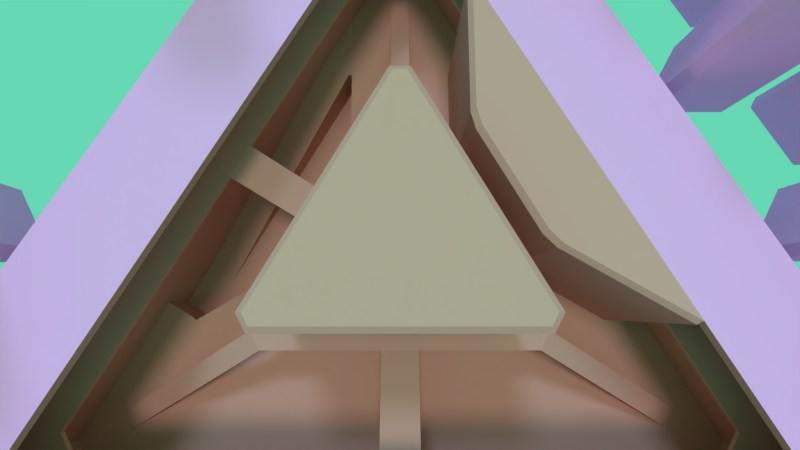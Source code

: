 # Source: Library.blend  (saved by Blender 2.78.0; exported with 4.5.12 LTS)
import bpy
from mathutils import Matrix  # noqa: F401  (used for matrix-valued properties, if any)

bpy.ops.wm.read_factory_settings(use_empty=True)
scene = bpy.context.scene
scene.name = 'Scene'

# ---- collections
col_collection_1 = bpy.data.collections.new('Collection 1'); scene.collection.children.link(col_collection_1)
col_collection_10 = bpy.data.collections.new('Collection 10'); scene.collection.children.link(col_collection_10)

# ---- materials (node trees are filled in below, after node groups)
mat_inaccessible = bpy.data.materials.new('inaccessible')
mat_inaccessible.alpha_threshold = 0.0
mat_inaccessible.use_transparent_shadow = False
mat_inaccessible.diffuse_color = (1.0, 0.469, 0.798, 1.0)
mat_inaccessible.roughness = 0.5
mat_accessible = bpy.data.materials.new('accessible')
mat_accessible.alpha_threshold = 0.0
mat_accessible.use_transparent_shadow = False
mat_accessible.diffuse_color = (0.7573, 0.3721, 0.2864, 1.0)
mat_accessible.roughness = 0.5
mat_accessible.line_color = (0.0, 0.0, 0.0, 1.0)

# ---- material node trees

# ---- world
world_world_001 = bpy.data.worlds.new('World.001'); scene.world = world_world_001
world_world_001.color = (0.1331, 0.685, 0.4529)
world_world_001.use_sun_shadow = False
world_world_001.sun_shadow_jitter_overblur = 0.0
world_world_001.cycles.sampling_method = 'MANUAL'

# ---- cameras
cam_camera = bpy.data.cameras.new('Camera')
cam_camera.clip_end = 100.0
cam_camera.lens = 19.07
cam_camera.sensor_width = 32.0
cam_camera.sensor_height = 18.0
cam_camera.display_size = 2.0
cam_camera.lens_unit = 'FOV'
cam_camera.dof.focus_distance = 0.0
cam_camera.dof.aperture_fstop = 128.0
cam_camera.dof.aperture_blades = 6

# ---- lights
light_sun_002 = bpy.data.lights.new('sun.002', 'SUN')
light_sun_002.color = (0.07473, 0.2994, 0.5705)
light_sun_002.transmission_factor = 0.0
light_sun_002.angle = 0.1993
light_sun_002.energy = 1.0
light_sun_002.shadow_buffer_clip_start = 0.5
light_sun_002.shadow_soft_size = 0.1
light_sun_002.shadow_cascade_max_distance = 1000.0
light_sun_002.cycles.use_multiple_importance_sampling = False
light_sun_001 = bpy.data.lights.new('sun.001', 'SUN')
light_sun_001.color = (0.3801, 0.6442, 1.0)
light_sun_001.transmission_factor = 0.0
light_sun_001.angle = 0.1993
light_sun_001.energy = 1.0
light_sun_001.shadow_buffer_clip_start = 0.5
light_sun_001.shadow_soft_size = 0.1
light_sun_001.shadow_cascade_max_distance = 1000.0
light_sun_001.cycles.use_multiple_importance_sampling = False
light_area = bpy.data.lights.new('Area', 'SUN')
light_area.transmission_factor = 0.0
light_area.angle = 0.1993
light_area.energy = 0.8
light_area.shadow_buffer_clip_start = 0.5
light_area.shadow_soft_size = 0.1
light_area.shadow_cascade_max_distance = 1000.0

# ---- meshes
me_cube_012 = bpy.data.meshes.new('Cube.012')
me_cube_012.from_pydata([(35.24, 0.5035, 8.323), (35.24, -0.5085, 8.323), (35.24, 2.45, 3.199), (35.24, 2.956, 4.075), (35.24, -2.961, 4.075), (35.24, -2.455, 3.199), (-29.82, -34.37, -7.763), (-29.82, 34.34, -7.763), (-15.98, -10.39, -1.807), (-15.98, -10.39, -1.244), (3.391, -0.8264, -1.807), (3.391, -0.8264, -1.244), (3.391, 0.7936, -1.244), (3.391, 0.7936, -1.807), (3.391, 0.7936, -7.763), (3.391, -0.8264, -7.763), (6.414, -0.01639, -7.763), (-15.98, 10.35, -7.763), (-14.57, 11.16, -7.763), (-14.57, -11.2, -7.763), (-15.98, -10.39, -7.763), (31.08, -0.8264, -7.763), (31.08, 0.7936, -7.763), (-28.42, 35.15, -7.763), (-28.42, -35.18, -7.763), (24.44, 0.6595, 8.956), (24.44, -0.6922, 8.956), (-26.38, 28.65, 8.956), (-25.21, 29.32, 8.956), (-25.21, -29.36, 8.956), (-26.38, -28.68, 8.956), (-14.57, -11.2, -1.807), (-14.57, -11.2, -1.244), (-14.57, 11.16, -1.244), (-14.57, 11.16, -1.807), (-15.98, 10.35, -1.807), (-15.98, 10.35, -1.244), (-18.4, 13.98, -1.807), (-18.4, 13.98, -1.244), (-16.5, -15.11, -1.807), (-16.5, -15.11, -1.244), (7.746, 1.077, -1.807), (7.746, 1.077, -1.244), (-16.5, 15.08, -1.244), (-16.5, 15.08, -1.807), (7.746, -1.11, -1.244), (7.746, -1.11, -1.807), (-18.4, -14.02, -1.244), (-18.4, -14.02, -1.807), (-24.3, 24.21, -6.126), (-27.31, 29.42, -7.764), (-22.4, -25.32, -6.121), (-25.41, -30.54, -7.764), (19.56, 1.077, -6.128), (25.57, 1.077, -7.764), (-25.41, 30.51, -7.764), (-22.41, 25.3, -6.126), (25.57, -1.11, -7.764), (19.56, -1.11, -6.128), (-27.31, -29.45, -7.764), (-24.29, -24.23, -6.121), (-5.996, 9.011, -1.807), (-2.762, 7.144, -1.807), (-5.996, 9.011, -1.244), (-2.762, 7.144, -1.244), (-18.4, -1.883, -1.807), (-18.4, 1.85, -1.807), (-18.4, -1.883, -1.244), (-18.4, 1.85, -1.244), (-1.499, 16.8, 1.568), (1.734, 14.93, 1.568), (-1.499, 16.8, 2.131), (1.734, 14.93, 2.131), (-27.39, -1.883, 1.568), (-27.39, 1.85, 1.568), (-27.39, -1.883, 2.131), (-27.39, 1.85, 2.131), (-29.82, -34.37, 1.568), (-28.42, -35.18, 1.568), (31.08, 0.7936, 1.568), (31.08, -0.8264, 1.568), (-28.42, 35.15, 1.568), (-29.82, 34.34, 1.568), (-27.39, -29.4, 1.568), (-27.39, -29.4, 2.131), (-25.33, -30.59, 2.131), (-25.33, -30.59, 1.568), (25.57, 1.177, 2.131), (25.57, 1.177, 1.568), (25.57, -1.21, 1.568), (25.57, -1.21, 2.131), (-25.31, 30.55, 1.568), (-25.31, 30.55, 2.131), (-27.39, 29.36, 2.131), (-27.39, 29.36, 1.568), (-15.27, 23.56, -7.763), (-15.57, 23.26, -7.763), (14.37, 5.979, -7.763), (14.48, 6.384, -7.763), (-9.457, 12.68, -7.763), (-8.351, 11.57, -7.763), (0.631, 6.384, -7.763), (2.143, 5.979, -7.763), (2.143, 5.979, -12.76), (0.631, 6.384, -12.76), (-8.351, 11.57, -12.76), (-9.457, 12.68, -12.76), (14.48, 6.384, -12.76), (14.37, 5.979, -12.76), (-15.57, 23.26, -12.76), (-15.27, 23.56, -12.76), (0.6311, -6.417, -7.763), (2.143, -6.012, -7.763), (-9.457, -12.71, -7.763), (-8.351, -11.6, -7.763), (14.37, -6.012, -7.763), (14.49, -6.436, -7.763), (-15.26, -23.61, -7.763), (-15.57, -23.3, -7.763), (-15.26, -23.61, 9.951), (14.49, -6.436, 9.951), (37.98, 3.116, -15.06), (37.95, -3.016, -15.41), (-35.25, 39.17, -15.06), (-29.85, 42.28, -15.06), (-29.88, -42.28, -15.06), (-35.24, -39.19, -15.06), (-35.24, -39.19, 9.946), (-29.88, -42.28, 9.946), (-29.85, 42.28, 9.946), (-35.25, 39.17, 9.946), (37.96, -3.111, 9.946), (37.98, 3.116, 9.946), (-33.98, -36.77, 2.131), (-33.98, -36.77, 8.974), (-28.42, -39.98, 8.974), (35.24, -3.226, 8.974), (35.24, 3.194, 8.959), (35.24, -3.226, 2.131), (-28.42, 39.95, 2.116), (-28.42, 39.95, 8.959), (-33.98, 36.74, 8.974), (-28.42, -39.98, 2.131), (35.24, 3.194, 2.116), (-33.98, 36.74, 2.131), (24.44, 0.6595, 9.956), (24.44, -0.6922, 9.956), (-26.38, 28.65, 9.956), (-25.21, 29.32, 9.956), (-25.21, -29.36, 9.956), (-26.38, -28.68, 9.956), (-24.65, 29.18, -7.765), (-26.54, 28.09, -7.765), (-26.53, -28.1, -7.758), (-24.64, -29.2, -7.758), (24.04, 1.077, -7.767), (24.04, -1.11, -7.767), (-24.3, 24.21, -7.77), (-22.4, -25.32, -7.765), (19.56, 1.077, -7.772), (-22.41, 25.3, -7.77), (19.56, -1.11, -7.772), (-24.29, -24.23, -7.765), (-15.11, -9.888, -1.244), (2.525, -0.3264, -1.244), (2.525, 0.2936, -1.244), (-14.57, -10.2, -1.244), (-14.57, 10.16, -1.244), (-15.11, 9.855, -1.244), (2.525, 0.2936, 10.41), (2.525, -0.3264, 10.41), (-14.57, -10.2, 10.41), (-15.11, -9.888, 10.41), (-15.11, 9.855, 10.41), (-14.57, 10.16, 10.41), (-5.792, -6.128, 4.609), (-5.387, -5.894, 4.609), (-8.437, -7.656, -0.6813), (-2.742, -4.367, -0.6813), (-8.156, -7.493, -1.244), (-3.023, -4.53, -1.244), (-6.226, -5.377, 4.609), (-5.821, -5.143, 4.609), (-8.871, -6.904, -0.6813), (-3.176, -3.616, -0.6813), (-8.59, -6.742, -1.244), (-3.457, -3.778, -1.244), (-1.575, 11.86, -12.76), (-1.62, 12.09, -12.76), (-1.751, 12.28, -12.76), (-1.945, 12.41, -12.76), (-2.175, 12.46, -12.76), (-2.404, 12.41, -12.76), (-2.599, 12.28, -12.76), (-2.729, 12.09, -12.76), (-2.775, 11.86, -12.76), (-2.729, 11.63, -12.76), (-2.599, 11.44, -12.76), (-2.404, 11.31, -12.76), (-2.175, 11.26, -12.76), (-1.945, 11.31, -12.76), (-1.751, 11.44, -12.76), (-1.62, 11.63, -12.76), (-28.39, -34.72, 2.131), (-28.43, -34.49, 2.131), (-28.56, -34.3, 2.131), (-28.76, -34.17, 2.131), (-28.99, -34.12, 2.131), (-29.22, -34.17, 2.131), (-29.41, -34.3, 2.131), (-29.54, -34.49, 2.131), (-29.59, -34.72, 2.131), (-29.54, -34.95, 2.131), (-29.41, -35.15, 2.131), (-29.22, -35.28, 2.131), (-28.99, -35.32, 2.131), (-28.76, -35.28, 2.131), (-28.56, -35.15, 2.131), (-28.43, -34.95, 2.131), (-25.6, -0.01451, -7.766), (-25.65, 0.2151, -7.766), (-25.78, 0.4098, -7.766), (-25.97, 0.5398, -7.766), (-26.2, 0.5855, -7.766), (-26.43, 0.5398, -7.766), (-26.63, 0.4098, -7.766), (-26.76, 0.2151, -7.766), (-26.8, -0.01451, -7.766), (-26.76, -0.2441, -7.766), (-26.63, -0.4388, -7.766), (-26.43, -0.5688, -7.766), (-26.2, -0.6145, -7.766), (-25.97, -0.5688, -7.766), (-25.78, -0.4388, -7.766), (-25.65, -0.2441, -7.766), (14.35, -0.01371, -7.777), (14.3, 0.2159, -7.777), (14.17, 0.4106, -7.777), (13.98, 0.5406, -7.777), (13.75, 0.5863, -7.777), (13.52, 0.5406, -7.777), (13.32, 0.4106, -7.777), (13.19, 0.2159, -7.777), (13.15, -0.01371, -7.777), (13.19, -0.2433, -7.777), (13.32, -0.438, -7.777), (13.52, -0.568, -7.777), (13.75, -0.6137, -7.777), (13.98, -0.568, -7.777), (14.17, -0.438, -7.777), (14.3, -0.2433, -7.777), (-10.81, 20.98, -12.76), (16.21, 9.382, -7.763), (-9.08, 23.98, -12.76), (-13.54, 26.56, -12.76), (-13.54, 26.56, -7.763), (-15.26, -23.61, 8.956), (14.49, -6.436, 8.956), (2.891, 0.5049, 15.41), (3.391, 0.7936, 14.91), (2.891, -0.5377, 15.41), (3.391, -0.8264, 14.91), (-14.57, -10.62, 15.41), (-14.57, -11.2, 14.91), (-15.48, -10.1, 15.41), (-15.98, -10.39, 14.91), (-15.48, 10.07, 15.41), (-15.98, 10.35, 14.91), (-14.57, 10.59, 15.41), (-14.57, 11.16, 14.91), (-15.26, -23.61, 9.951), (-15.57, -23.3, 9.451), (14.37, -6.012, 9.451), (14.49, -6.436, 9.951), (-8.044, -12.0, 9.951), (-8.351, -11.6, 9.451), (-9.22, -13.18, 9.951), (-9.457, -12.71, 9.451), (2.432, -6.452, 9.951), (2.143, -6.012, 9.451), (0.824, -6.883, 9.951), (0.6311, -6.417, 9.451), (-8.452, -0.01639, -1.244), (-8.498, 0.2132, -1.244), (-8.628, 0.4079, -1.244), (-8.822, 0.5379, -1.244), (-9.052, 0.5836, -1.244), (-9.282, 0.5379, -1.244), (-9.476, 0.4079, -1.244), (-9.606, 0.2132, -1.244), (-9.652, -0.01639, -1.244), (-9.606, -0.246, -1.244), (-9.476, -0.4407, -1.244), (-9.282, -0.5707, -1.244), (-9.052, -0.6164, -1.244), (-8.822, -0.5707, -1.244), (-8.628, -0.4407, -1.244), (-8.498, -0.246, -1.244), (-15.98, 0.2165, 4.609), (-15.98, -0.2515, 4.609), (-15.98, 3.271, -0.6813), (-15.98, -3.306, -0.6813), (-15.98, 2.946, -1.244), (-15.98, -2.981, -1.244), (-15.11, 0.2165, 4.609), (-15.11, -0.2515, 4.609), (-15.11, 3.271, -0.6813), (-15.11, -3.306, -0.6813), (-15.11, 2.946, -1.244), (-15.11, -2.981, -1.244)], [], [(136, 137, 0), (5, 2, 143), (1, 136, 0), (137, 3, 0), (3, 143, 2), (1, 4, 136), (138, 5, 143), (5, 138, 4), (4, 138, 136), (14, 18, 34, 13), (11, 261, 263, 32, 179, 177, 175, 176, 178, 180), (269, 33, 36, 267), (28, 27, 30, 29, 135, 134, 141, 140, 137, 25), (258, 268, 266, 264, 262, 260), (8, 20, 19, 31), (34, 18, 17, 35), (97, 240, 239), (79, 22, 21, 80), (33, 38, 36), (118, 117, 256, 119, 270, 271), (31, 10, 13, 41, 46, 39, 48, 65, 66, 37, 44, 34, 35, 8), (14, 13, 10, 15), (17, 20, 8, 35), (19, 15, 10, 31), (61, 44, 43, 63), (43, 44, 151, 55), (42, 45, 57, 54), (44, 37, 49, 56), (65, 48, 47, 67), (39, 46, 45, 40), (13, 34, 44, 61, 62, 41), (40, 47, 59, 52), (37, 38, 50, 152), (45, 46, 156, 57), (48, 39, 51, 60), (39, 40, 52, 154), (38, 43, 55, 50), (47, 48, 153, 59), (46, 41, 53, 58), (41, 42, 54, 155), (37, 66, 68, 38), (68, 66, 74, 76), (41, 62, 64, 42), (67, 68, 76, 75), (23, 81, 82, 7), (62, 61, 69, 70), (65, 67, 75, 73), (66, 65, 73, 74), (64, 62, 70, 72), (63, 64, 72, 71), (61, 63, 71, 69), (6, 77, 78, 24), (91, 92, 93, 94), (87, 88, 89, 90), (83, 84, 85, 86), (83, 94, 93, 84), (89, 86, 85, 90), (91, 88, 87, 92), (81, 94, 82), (99, 100, 105, 106), (98, 22, 252), (95, 96, 109, 110), (100, 101, 104, 105), (101, 102, 103, 104), (96, 99, 106, 109), (102, 97, 108, 103), (97, 98, 107, 108), (115, 112, 279, 272), (29, 256, 257, 26, 25, 137, 136, 135), (111, 114, 275, 281), (114, 113, 277, 275), (116, 115, 272, 273, 120, 257), (270, 119, 120, 273, 278, 280, 274, 276), (112, 111, 281, 279), (113, 118, 271, 277), (130, 129, 124, 123), (128, 127, 126, 125), (132, 131, 122, 121), (231, 153, 162), (17, 222, 221, 220, 219, 234, 233, 232, 20), (140, 139, 143, 137), (138, 142, 135, 136), (133, 134, 135, 142), (139, 140, 141, 144), (137, 143, 3), (27, 28, 148, 147), (30, 27, 147, 150), (25, 26, 146, 145), (29, 30, 150, 149), (28, 25, 145, 148), (129, 148, 145, 132), (58, 53, 159, 161), (60, 51, 158, 162), (56, 49, 157, 160), (158, 51, 154), (60, 162, 153), (58, 161, 156), (159, 53, 155), (157, 49, 152), (56, 160, 151), (6, 7, 82, 77), (23, 255, 252, 22, 79, 81), (21, 24, 78, 80), (165, 164, 170, 169), (174, 173, 168, 167), (172, 171, 166, 163), (7, 6, 231, 230, 229, 228, 227, 226, 225, 224, 223), (169, 170, 171, 172, 173, 174), (12, 259, 261, 11), (179, 185, 183, 177), (175, 181, 182, 176), (177, 183, 181, 175), (178, 184, 186, 180), (176, 182, 184, 178), (265, 9, 32, 263), (166, 171, 170, 164, 186, 184, 182, 181, 183, 185), (133, 144, 141, 134), (222, 152, 50), (50, 55, 7), (78, 77, 83, 86, 89, 88, 79, 80), (21, 22, 54), (6, 24, 52), (52, 59, 6), (118, 154, 117), (52, 24, 117), (122, 125, 126, 123, 124, 121), (187, 103, 107), (205, 204, 203, 85, 84, 207, 206), (133, 142, 214, 213, 212), (132, 121, 124, 129), (149, 150, 147, 148, 129, 130, 127, 128, 131, 132, 145, 146, 120, 119), (127, 130, 123, 126), (139, 92, 143), (195, 194, 105), (128, 125, 122, 131), (117, 154, 52), (55, 96, 95), (117, 24, 21), (57, 115, 116), (116, 117, 21), (253, 251, 98, 252), (55, 95, 23), (251, 107, 98), (57, 116, 21), (159, 98, 97), (54, 57, 21), (22, 98, 54), (16, 244, 243), (16, 243, 242), (54, 98, 155), (238, 237, 97), (155, 98, 159), (97, 16, 241), (16, 242, 241), (237, 159, 97), (239, 238, 97), (97, 241, 240), (161, 159, 235), (159, 237, 236), (115, 57, 156), (159, 236, 235), (115, 156, 161), (112, 115, 16), (161, 235, 250), (161, 250, 249), (111, 112, 15), (161, 249, 115), (249, 248, 115), (115, 248, 247), (115, 247, 246), (115, 246, 245), (245, 244, 16), (16, 97, 102), (16, 102, 14), (115, 245, 16), (114, 111, 15), (102, 101, 14), (99, 96, 18), (96, 55, 151), (160, 157, 96), (96, 151, 160), (100, 99, 18), (222, 50, 7), (223, 222, 7), (7, 55, 23), (157, 17, 96), (96, 17, 18), (154, 118, 158), (158, 118, 162), (118, 113, 19), (59, 153, 231), (162, 118, 20), (101, 100, 14), (100, 18, 14), (16, 14, 15), (16, 15, 112), (114, 15, 19), (20, 232, 231), (113, 114, 19), (118, 19, 20), (231, 6, 59), (162, 20, 231), (222, 157, 152), (222, 17, 157), (198, 197, 105), (105, 104, 198), (103, 108, 107), (110, 191, 190), (110, 190, 107, 251), (104, 200, 199), (199, 198, 104), (104, 201, 200), (107, 190, 189), (107, 189, 188), (104, 202, 201), (104, 103, 202), (107, 188, 187), (202, 103, 187), (109, 106, 110), (105, 197, 196), (105, 196, 195), (110, 106, 192), (192, 191, 110), (193, 192, 106), (106, 105, 193), (194, 193, 105), (142, 217, 216), (143, 92, 87), (133, 212, 211), (133, 211, 210), (215, 214, 142), (216, 215, 142), (144, 133, 93), (133, 210, 209), (142, 218, 217), (142, 85, 218), (133, 209, 84), (208, 207, 84), (208, 84, 209), (142, 138, 85), (85, 203, 218), (90, 85, 138), (133, 84, 93), (144, 93, 139), (90, 138, 87), (93, 92, 139), (87, 138, 143), (77, 94, 83), (81, 79, 91), (79, 88, 91), (77, 82, 94), (81, 91, 94), (32, 9, 47), (179, 32, 40), (47, 40, 32), (45, 42, 12), (45, 12, 11), (179, 40, 45), (45, 11, 180), (179, 45, 180), (179, 180, 186, 185), (42, 64, 12), (63, 43, 33), (68, 67, 9), (63, 12, 64), (63, 33, 12), (38, 68, 36), (47, 9, 67), (33, 43, 38), (68, 9, 303, 302, 36), (110, 251, 253, 254), (110, 254, 255, 95), (95, 255, 23), (255, 254, 253, 252), (116, 257, 256, 117), (29, 149, 119, 256), (26, 257, 120, 146), (258, 260, 261, 259), (262, 264, 265, 263), (266, 268, 269, 267), (268, 258, 259, 269), (260, 262, 263, 261), (264, 266, 267, 265), (277, 271, 270, 276), (278, 273, 272, 279), (281, 275, 274, 280), (276, 274, 275, 277), (280, 278, 279, 281), (33, 269, 259, 12), (185, 293, 292), (286, 167, 287), (186, 165, 283), (186, 283, 282), (165, 285, 284), (185, 294, 293), (165, 284, 283), (168, 308, 309, 163, 290), (167, 168, 287), (167, 286, 285), (289, 168, 290), (297, 186, 282), (291, 290, 163), (296, 186, 297), (292, 291, 163), (185, 186, 295), (186, 296, 295), (163, 185, 292), (294, 185, 295), (168, 289, 288), (165, 167, 285), (186, 164, 165), (166, 185, 163), (287, 168, 288), (302, 308, 306, 300), (298, 304, 305, 299), (300, 306, 304, 298), (301, 307, 309, 303), (299, 305, 307, 301), (303, 9, 265, 267, 36, 302, 300, 298, 299, 301), (308, 302, 303, 309), (163, 309, 307, 305, 304, 306, 308, 168, 173, 172), (167, 165, 169, 174)])
me_cube_012.polygons.foreach_set('material_index', [1, 1, 1, 1, 1, 1, 1, 1, 1, 1, 1, 1, 1, 1, 1, 1, 1, 1, 1, 1, 1, 1, 1, 1, 1, 1, 1, 1, 1, 1, 1, 1, 1, 1, 1, 1, 1, 1, 1, 1, 1, 1, 1, 1, 1, 1, 1, 1, 1, 1, 1, 1, 1, 1, 1, 1, 1, 1, 1, 1, 1, 1, 1, 1, 1, 1, 1, 1, 1, 1, 1, 1, 1, 1, 1, 0, 0, 0, 1, 1, 1, 1, 1, 1, 1, 1, 1, 1, 1, 1, 0, 1, 1, 1, 1, 1, 1, 1, 1, 1, 1, 1, 1, 1, 1, 1, 1, 1, 1, 1, 1, 1, 1, 1, 1, 1, 1, 1, 1, 1, 1, 1, 1, 1, 1, 0, 1, 1, 1, 0, 0, 0, 1, 1, 0, 1, 1, 1, 1, 1, 1, 1, 1, 1, 1, 1, 1, 1, 1, 1, 1, 1, 1, 1, 1, 1, 1, 1, 1, 1, 1, 1, 1, 1, 1, 1, 1, 1, 1, 1, 1, 1, 1, 1, 1, 1, 1, 1, 1, 1, 1, 1, 1, 1, 1, 1, 1, 1, 1, 1, 1, 1, 1, 1, 1, 1, 1, 1, 1, 1, 1, 1, 1, 1, 1, 1, 1, 1, 1, 1, 1, 1, 1, 1, 1, 1, 1, 1, 1, 1, 1, 1, 1, 1, 1, 1, 1, 1, 1, 1, 1, 1, 1, 1, 1, 1, 1, 1, 1, 1, 1, 1, 1, 1, 1, 1, 1, 1, 1, 1, 1, 1, 1, 1, 1, 1, 1, 1, 1, 1, 1, 1, 1, 1, 1, 1, 1, 1, 1, 1, 1, 1, 1, 1, 1, 1, 1, 1, 1, 1, 1, 1, 1, 1, 1, 1, 1, 1, 1, 1, 1, 1, 1, 1, 1, 1, 1, 1, 1, 1, 1, 1, 1, 1, 1, 1, 1, 1, 1, 1, 1, 1, 1, 1, 1, 1, 1, 1, 1, 1, 1, 1])
_uv = me_cube_012.uv_layers.new(name='UVMap')
_uv.uv.foreach_set('vector', [0.0, 0.0, 0.0, 0.0, 0.0, 0.0, 0.0, 0.0, 0.0, 0.0, 0.0, 0.0, 0.0, 0.0, 0.0, 0.0, 0.0, 0.0, 0.0, 0.0, 0.0, 0.0, 0.0, 0.0, 0.0, 0.0, 0.0, 0.0, 0.0, 0.0, 0.0, 0.0, 0.0, 0.0, 0.0, 0.0, 0.0, 0.0, 0.0, 0.0, 0.0, 0.0, 0.0, 0.0, 0.0, 0.0, 0.0, 0.0, 0.0, 0.0, 0.0, 0.0, 0.0, 0.0, 0.0, 0.0, 0.0, 0.0, 0.0, 0.0, 0.0, 0.0, 0.0, 0.0, 0.0, 0.0, 0.0, 0.0, 0.0, 0.0, 0.0, 0.0, 0.0, 0.0, 0.0, 0.0, 0.0, 0.0, 0.0, 0.0, 0.0, 0.0, 0.0, 0.0, 0.0, 0.0, 0.0, 0.0, 0.0, 0.0, 0.0, 0.0, 0.0, 0.0, 0.0, 0.0, 0.0, 0.0, 0.0, 0.0, 0.0, 0.0, 0.0, 0.0, 0.0, 0.0, 0.0, 0.0, 0.0, 0.0, 0.0, 0.0, 0.0, 0.0, 0.0, 0.0, 0.0, 0.0, 0.0, 0.0, 0.0, 0.0, 0.0, 0.0, 0.0, 0.0, 0.0, 0.0, 0.0, 0.0, 0.0, 0.0, 0.0, 0.0, 0.0, 0.0, 0.0, 0.0, 0.0, 0.0, 0.0, 0.0, 0.0, 0.0, 0.0, 0.0, 0.0, 0.0, 0.0, 0.0, 0.0, 0.0, 0.0, 0.0, 0.0, 0.0, 0.0, 0.0, 0.0, 0.0, 0.0, 0.0, 0.0, 0.0, 0.0, 0.0, 0.0, 0.0, 0.0, 0.0, 0.0, 0.0, 0.0, 0.0, 0.0, 0.0, 0.0, 0.0, 0.0, 0.0, 0.0, 0.0, 0.0, 0.0, 0.0, 0.0, 0.0, 0.0, 0.0, 0.0, 0.0, 0.0, 0.0, 0.0, 0.0, 0.0, 0.0, 0.0, 0.0, 0.0, 0.0, 0.0, 0.0, 0.0, 0.0, 0.0, 0.0, 0.0, 0.0, 0.0, 0.0, 0.0, 0.0, 0.0, 0.0, 0.0, 0.0, 0.0, 0.0, 0.0, 0.0, 0.0, 0.0, 0.0, 0.0, 0.0, 0.0, 0.0, 0.0, 0.0, 0.0, 0.0, 0.0, 0.0, 0.0, 0.0, 0.0, 0.0, 0.0, 0.0, 0.0, 0.0, 0.0, 0.0, 0.0, 0.0, 0.0, 0.0, 0.0, 0.0, 0.0, 0.0, 0.0, 0.0, 0.0, 0.0, 0.0, 0.0, 0.0, 0.0, 0.0, 0.0, 0.0, 0.0, 0.0, 0.0, 0.0, 0.0, 0.0, 0.0, 0.0, 0.0, 0.0, 0.0, 0.0, 0.0, 0.0, 0.0, 0.0, 0.0, 0.0, 0.0, 0.0, 0.0, 0.0, 0.0, 0.0, 0.0, 0.0, 0.0, 0.0, 0.0, 0.0, 0.0, 0.0, 0.0, 0.0, 0.0, 0.0, 0.0, 0.0, 0.0, 0.0, 0.0, 0.0, 0.0, 0.0, 0.0, 0.0, 0.0, 0.0, 0.0, 0.0, 0.0, 0.0, 0.0, 0.0, 0.0, 0.0, 0.0, 0.0, 0.0, 0.0, 0.0, 0.0, 0.0, 0.0, 0.0, 0.0, 0.0, 0.0, 0.0, 0.0, 0.0, 0.0, 0.0, 0.0, 0.0, 0.0, 0.0, 0.0, 0.0, 0.0, 0.0, 0.0, 0.0, 0.0, 0.0, 0.0, 0.0, 0.0, 0.0, 0.0, 0.0, 0.0, 0.0, 0.0, 0.0, 0.0, 0.0, 0.0, 0.0, 0.0, 0.0, 0.0, 0.0, 0.0, 0.0, 0.0, 0.0, 0.0, 0.0, 0.0, 0.0, 0.0, 0.0, 0.0, 0.0, 0.0, 0.0, 0.0, 0.0, 0.0, 0.0, 0.0, 0.0, 0.0, 0.0, 0.0, 0.0, 0.0, 0.0, 0.0, 0.0, 0.0, 0.0, 0.0, 0.0, 0.0, 0.0, 0.0, 0.0, 0.0, 0.0, 0.0, 0.0, 0.0, 0.0, 0.0, 0.0, 0.0, 0.0, 0.0, 0.0, 0.0, 0.0, 0.0, 0.0, 0.0, 0.0, 0.0, 0.0, 0.0, 0.0, 0.0, 0.0, 0.0, 0.0, 0.0, 0.0, 0.0, 0.0, 0.0, 0.0, 0.0, 0.0, 0.0, 0.0, 0.0, 0.0, 0.0, 0.0, 0.0, 0.0, 0.0, 0.0, 0.0, 0.0, 0.0, 0.0, 0.0, 0.0, 0.0, 0.0, 0.0, 0.0, 0.0, 0.0, 0.0, 0.0, 0.0, 0.0, 0.0, 0.0, 0.0, 0.0, 0.0, 0.0, 0.0, 0.0, 0.0, 0.0, 0.0, 0.0, 0.0, 0.0, 0.0, 0.0, 0.0, 0.0, 0.0, 0.0, 0.0, 0.0, 0.0, 0.0, 0.0, 0.0, 0.0, 0.0, 0.0, 0.0, 0.0, 0.0, 0.0, 0.0, 0.0, 0.0, 0.0, 0.0, 0.0, 0.0, 0.0, 0.0, 0.0, 0.0, 0.0, 0.0, 0.0, 0.0, 0.0, 0.0, 0.0, 0.0, 0.0, 0.0, 0.0, 0.0, 0.0, 0.0, 0.0, 0.0, 0.0, 0.0, 0.0, 0.0, 0.0, 0.0, 0.0, 0.0, 0.0, 0.0, 0.0, 0.0, 0.0, 0.0, 0.0, 0.0, 0.0, 0.0, 0.0, 0.0, 0.0, 0.0, 0.0, 0.0, 0.0, 0.0, 0.0, 0.0, 0.0, 0.0, 0.0, 0.0, 0.0, 0.0, 0.0, 0.0, 0.0, 0.0, 0.0, 0.0, 0.0, 0.0, 0.0, 0.0, 0.0, 0.0, 0.0, 0.0, 0.0, 0.0, 0.0, 0.0, 0.0, 0.0, 0.0, 0.0, 0.0, 0.0, 0.0, 0.0, 0.0, 0.0, 0.0, 0.0, 0.0, 0.0, 0.0, 0.0, 0.0, 0.0, 0.0, 0.0, 0.0, 0.0, 0.0, 0.0, 0.0, 0.0, 0.0, 0.0, 0.0, 0.0, 0.0, 0.0, 0.0, 0.0, 0.0, 0.0, 0.0, 0.0, 0.0, 0.0, 0.0, 0.0, 0.0, 0.0, 0.0, 0.0, 0.0, 0.0, 0.0, 0.0, 0.0, 0.0, 0.0, 0.0, 0.0, 0.0, 0.0, 0.0, 0.0, 0.0, 0.0, 0.0, 0.0, 0.0, 0.0, 0.0, 0.0, 0.0, 0.0, 0.0, 0.0, 0.0, 0.0, 0.0, 0.0, 0.0, 0.0, 0.0, 0.0, 0.0, 0.0, 0.0, 0.0, 0.0, 0.0, 0.0, 0.0, 0.0, 0.0, 0.0, 0.0, 0.0, 0.0, 0.0, 0.0, 0.0, 0.0, 0.0, 0.0, 0.0, 0.0, 0.0, 0.0, 0.0, 0.0, 0.0, 0.0, 0.0, 0.0, 0.0, 0.0, 0.0, 0.0, 0.0, 0.0, 0.0, 0.0, 0.0, 0.0, 0.0, 0.0, 0.0, 0.0, 0.0, 0.0, 0.0, 0.0, 0.0, 0.0, 0.0, 0.0, 0.0, 0.0, 0.0, 0.0, 0.0, 0.0, 0.0, 0.0, 0.0, 0.0, 0.0, 0.0, 0.0, 0.0, 0.0, 0.0, 0.0, 0.0, 0.0, 0.0, 0.0, 0.0, 0.0, 0.0, 0.0, 0.0, 0.0, 0.0, 0.0, 0.0, 0.0, 0.0, 0.0, 0.0, 0.0, 0.0, 0.0, 0.0, 0.0, 0.0, 0.0, 0.0, 0.0, 0.0, 0.0, 0.0, 0.0, 0.0, 0.0, 0.0, 0.0, 0.0, 0.0, 0.0, 0.0, 0.0, 0.0, 0.0, 0.0, 0.0, 0.0, 0.0, 0.0, 0.0, 0.0, 0.0, 0.0, 0.0, 0.0, 0.0, 0.0, 0.0, 0.0, 0.0, 0.0, 0.0, 0.0, 0.0, 0.0, 0.0, 0.0, 0.0, 0.0, 0.0, 0.0, 0.0, 0.0, 0.0, 0.0, 0.0, 0.0, 0.0, 0.0, 0.0, 0.0, 0.0, 0.0, 0.0, 0.0, 0.0, 0.0, 0.0, 0.0, 0.0, 0.0, 0.0, 0.0, 0.0, 0.0, 0.0, 0.0, 0.0, 0.0, 0.0, 0.0, 0.0, 0.0, 0.0, 0.0, 0.0, 0.0, 0.0, 0.0, 0.0, 0.0, 0.0, 0.0, 0.0, 0.0, 0.0, 0.0, 0.0, 0.0, 0.0, 0.0, 0.0, 0.0, 0.0, 0.0, 0.0, 0.0, 0.0, 0.0, 0.0, 0.0, 0.0, 0.0, 0.0, 0.0, 0.0, 0.0, 0.0, 0.0, 0.0, 0.0, 0.0, 0.0, 0.0, 0.0, 0.0, 0.0, 0.0, 0.0, 0.0, 0.0, 0.0, 0.0, 0.0, 0.0, 0.0, 0.0, 0.0, 0.0, 0.0, 0.0, 0.0, 0.0, 0.0, 0.0, 0.0, 0.0, 0.0, 0.0, 0.0, 0.0, 0.0, 0.0, 0.0, 0.0, 0.0, 0.0, 0.0, 0.0, 0.0, 0.0, 0.0, 0.0, 0.0, 0.0, 0.0, 0.0, 0.0, 0.0, 0.0, 0.0, 0.0, 0.0, 0.0, 0.0, 0.0, 0.0, 0.0, 0.0, 0.0, 0.0, 0.0, 0.0, 0.0, 0.0, 0.0, 0.0, 0.0, 0.0, 0.0, 0.0, 0.0, 0.0, 0.0, 0.0, 0.0, 0.0, 0.0, 0.0, 0.0, 0.0, 0.0, 0.0, 0.0, 0.0, 0.0, 0.0, 0.0, 0.0, 0.0, 0.0, 0.0, 0.0, 0.0, 0.0, 0.0, 0.0, 0.0, 0.0, 0.0, 0.0, 0.0, 0.0, 0.0, 0.0, 0.0, 0.0, 0.0, 0.0, 0.0, 0.0, 0.0, 0.0, 0.0, 0.0, 0.0, 0.0, 0.0, 0.0, 0.0, 0.0, 0.0, 0.0, 0.0, 0.0, 0.0, 0.0, 0.0, 0.0, 0.0, 0.0, 0.0, 0.0, 0.0, 0.0, 0.0, 0.0, 0.0, 0.0, 0.0, 0.0, 0.0, 0.0, 0.0, 0.0, 0.0, 0.0, 0.0, 0.0, 0.0, 0.0, 0.0, 0.0, 0.0, 0.0, 0.0, 0.0, 0.0, 0.0, 0.0, 0.0, 0.0, 0.0, 0.0, 0.0, 0.0, 0.0, 0.0, 0.0, 0.0, 0.0, 0.0, 0.0, 0.0, 0.0, 0.0, 0.0, 0.0, 0.0, 0.0, 0.0, 0.0, 0.0, 0.0, 0.0, 0.0, 0.0, 0.0, 0.0, 0.0, 0.0, 0.0, 0.0, 0.0, 0.0, 0.0, 0.0, 0.0, 0.0, 0.0, 0.0, 0.0, 0.0, 0.0, 0.0, 0.0, 0.0, 0.0, 0.0, 0.0, 0.0, 0.0, 0.0, 0.0, 0.0, 0.0, 0.0, 0.0, 0.0, 0.0, 0.0, 0.0, 0.0, 0.0, 0.0, 0.0, 0.0, 0.0, 0.0, 0.0, 0.0, 0.0, 0.0, 0.0, 0.0, 0.0, 0.0, 0.0, 0.0, 0.0, 0.0, 0.0, 0.0, 0.0, 0.0, 0.0, 0.0, 0.0, 0.0, 0.0, 0.0, 0.0, 0.0, 0.0, 0.0, 0.0, 0.0, 0.0, 0.0, 0.0, 0.0, 0.0, 0.0, 0.0, 0.0, 0.0, 0.0, 0.0, 0.0, 0.0, 0.0, 0.0, 0.0, 0.0, 0.0, 0.0, 0.0, 0.0, 0.0, 0.0, 0.0, 0.0, 0.0, 0.0, 0.0, 0.0, 0.0, 0.0, 0.0, 0.0, 0.0, 0.0, 0.0, 0.0, 0.0, 0.0, 0.0, 0.0, 0.0, 0.0, 0.0, 0.0, 0.0, 0.0, 0.0, 0.0, 0.0, 0.0, 0.0, 0.0, 0.0, 0.0, 0.0, 0.0, 0.0, 0.0, 0.0, 0.0, 0.0, 0.0, 0.0, 0.0, 0.0, 0.0, 0.0, 0.0, 0.0, 0.0, 0.0, 0.0, 0.0, 0.0, 0.0, 0.0, 0.0, 0.0, 0.0, 0.0, 0.0, 0.0, 0.0, 0.0, 0.0, 0.0, 0.0, 0.0, 0.0, 0.0, 0.0, 0.0, 0.0, 0.0, 0.0, 0.0, 0.0, 0.0, 0.0, 0.0, 0.0, 0.0, 0.0, 0.0, 0.0, 0.0, 0.0, 0.0, 0.0, 0.0, 0.0, 0.0, 0.0, 0.0, 0.0, 0.0, 0.0, 0.0, 0.0, 0.0, 0.0, 0.0, 0.0, 0.0, 0.0, 0.0, 0.0, 0.0, 0.0, 0.0, 0.0, 0.0, 0.0, 0.0, 0.0, 0.0, 0.0, 0.0, 0.0, 0.0, 0.0, 0.0, 0.0, 0.0, 0.0, 0.0, 0.0, 0.0, 0.0, 0.0, 0.0, 0.0, 0.0, 0.0, 0.0, 0.0, 0.0, 0.0, 0.0, 0.0, 0.0, 0.0, 0.0, 0.0, 0.0, 0.0, 0.0, 0.0, 0.0, 0.0, 0.0, 0.0, 0.0, 0.0, 0.0, 0.0, 0.0, 0.0, 0.0, 0.0, 0.0, 0.0, 0.0, 0.0, 0.0, 0.0, 0.0, 0.0, 0.0, 0.0, 0.0, 0.0, 0.0, 0.0, 0.0, 0.0, 0.0, 0.0, 0.0, 0.0, 0.0, 0.0, 0.0, 0.0, 0.0, 0.0, 0.0, 0.0, 0.0, 0.0, 0.0, 0.0, 0.0, 0.0, 0.0, 0.0, 0.0, 0.0, 0.0, 0.0, 0.0, 0.0, 0.0, 0.0, 0.0, 0.0, 0.0, 0.0, 0.0, 0.0, 0.0, 0.0, 0.0, 0.0, 0.0, 0.0, 0.0, 0.0, 0.0, 0.0, 0.0, 0.0, 0.0, 0.0, 0.0, 0.0, 0.0, 0.0, 0.0, 0.0, 0.0, 0.0, 0.0, 0.0, 0.0, 0.0, 0.0, 0.0, 0.0, 0.0, 0.0, 0.0, 0.0, 0.0, 0.0, 0.0, 0.0, 0.0, 0.0, 0.0, 0.0, 0.0, 0.0, 0.0, 0.0, 0.0, 0.0, 0.0, 0.0, 0.0, 0.0, 0.0, 0.0, 0.0, 0.0, 0.0, 0.0, 0.0, 0.0, 0.0, 0.0, 0.0, 0.0, 0.0, 0.0, 0.0, 0.0, 0.0, 0.0, 0.0, 0.0, 0.0, 0.0, 0.0, 0.0, 0.0, 0.0, 0.0, 0.0, 0.0, 0.0, 0.0, 0.0, 0.0, 0.0, 0.0, 0.0, 0.0, 0.0, 0.0, 0.0, 0.0, 0.0, 0.0, 0.0, 0.0, 0.0, 0.0, 0.0, 0.0, 0.0, 0.0, 0.0, 0.0, 0.0, 0.0, 0.0, 0.0, 0.0, 0.0, 0.0, 0.0, 0.0, 0.0, 0.0, 0.0, 0.0, 0.0, 0.0, 0.0, 0.0, 0.0, 0.0, 0.0, 0.0, 0.0, 0.0, 0.0, 0.0, 0.0, 0.0, 0.0, 0.0, 0.0, 0.0, 0.0, 0.0, 0.0, 0.0, 0.0, 0.0, 0.0, 0.0, 0.0, 0.0, 0.0, 0.0, 0.0, 0.0, 0.0, 0.0, 0.0, 0.0, 0.0, 0.0, 0.0, 0.0, 0.0, 0.0, 0.0, 0.0, 0.0, 0.0, 0.0, 0.0, 0.0, 0.0, 0.0, 0.0, 0.0, 0.0, 0.0, 0.0, 0.0, 0.0, 0.0, 0.0, 0.0, 0.0, 0.0, 0.0, 0.0, 0.0, 0.0, 0.0, 0.0, 0.0, 0.0, 0.0, 0.0, 0.0, 0.0, 0.0, 0.0, 0.0, 0.0, 0.0, 0.0, 0.0, 0.0, 0.0, 0.0, 0.0, 0.0, 0.0, 0.0, 0.0, 0.0, 0.0, 0.0, 0.0, 0.0, 0.0, 0.0, 0.0, 0.0, 0.0, 0.0, 0.0, 0.0, 0.0, 0.0, 0.0, 0.0, 0.0, 0.0, 0.0, 0.0, 0.0, 0.0, 0.0, 0.0, 0.0, 0.0, 0.0, 0.0, 0.0, 0.0, 0.0, 0.0, 0.0, 0.0, 0.0, 0.0, 0.0, 0.0, 0.0, 0.0, 0.0, 0.0, 0.0, 0.0, 0.0, 0.0, 0.0, 0.0, 0.0, 0.0, 0.0, 0.0, 0.0, 0.0, 0.0, 0.0, 0.0, 0.0, 0.0, 0.0, 0.0, 0.0, 0.0, 0.0, 0.0, 0.0, 0.0, 0.0, 0.0, 0.0, 0.0, 0.0, 0.0, 0.0, 0.0, 0.0, 0.0, 0.0, 0.0, 0.0, 0.0, 0.0, 0.0, 0.0, 0.0, 0.0, 0.0, 0.0, 0.0, 0.0, 0.0, 0.0, 0.0, 0.0, 0.0, 0.0, 0.0, 0.0, 0.0, 0.0, 0.0, 0.0, 0.0, 0.0, 0.0, 0.0, 0.0, 0.0, 0.0, 0.0, 0.0, 0.0, 0.0, 0.0, 0.0, 0.0, 0.0, 0.0, 0.0, 0.0, 0.0, 0.0, 0.0, 0.0, 0.0, 0.0, 0.0, 0.0, 0.0, 0.0, 0.0, 0.0, 0.0, 0.0, 0.0, 0.0, 0.0, 0.0, 0.0, 0.0, 0.0, 0.0, 0.0, 0.0, 0.0, 0.0, 0.0, 0.0, 0.0, 0.0, 0.0, 0.0, 0.0, 0.0, 0.0, 0.0, 0.0, 0.0, 0.0, 0.0, 0.0, 0.0, 0.0, 0.0, 0.0, 0.0, 0.0, 0.0, 0.0, 0.0, 0.0, 0.0, 0.0, 0.0, 0.0, 0.0, 0.0, 0.0, 0.0, 0.0, 0.0, 0.0, 0.0, 0.0, 0.0, 0.0, 0.0, 0.0, 0.0, 0.0, 0.0, 0.0, 0.0, 0.0, 0.0, 0.0, 0.0, 0.0, 0.0, 0.0, 0.0, 0.0, 0.0, 0.0, 0.0, 0.0, 0.0, 0.0, 0.0, 0.0, 0.0, 0.0, 0.0, 0.0, 0.0, 0.0, 0.0, 0.0, 0.0, 0.0, 0.0, 0.0, 0.0, 0.0, 0.0, 0.0, 0.0, 0.0, 0.0, 0.0, 0.0, 0.0, 0.0, 0.0, 0.0, 0.0, 0.0, 0.0, 0.0, 0.0, 0.0, 0.0, 0.0, 0.0, 0.0, 0.0, 0.0, 0.0, 0.0, 0.0, 0.0, 0.0, 0.0, 0.0, 0.0, 0.0, 0.0, 0.0, 0.0, 0.0, 0.0, 0.0, 0.0, 0.0, 0.0, 0.0, 0.0, 0.0, 0.0, 0.0, 0.0, 0.0, 0.0, 0.0, 0.0, 0.0, 0.0, 0.0, 0.0, 0.0, 0.0, 0.0, 0.0, 0.0, 0.0, 0.0, 0.0, 0.0, 0.0, 0.0, 0.0, 0.0, 0.0, 0.0, 0.0, 0.0, 0.0, 0.0, 0.0, 0.0, 0.0, 0.0, 0.0, 0.0, 0.0, 0.0, 0.0, 0.0, 0.0, 0.0, 0.0, 0.0, 0.0, 0.0, 0.0, 0.0, 0.0, 0.0, 0.0, 0.0, 0.0, 0.0, 0.0, 0.0, 0.0, 0.0, 0.0, 0.0, 0.0, 0.0, 0.0, 0.0, 0.0, 0.0, 0.0, 0.0, 0.0, 0.0, 0.0, 0.0, 0.0, 0.0, 0.0, 0.0, 0.0, 0.0, 0.0, 0.0, 0.0, 0.0, 0.0, 0.0, 0.0, 0.0, 0.0, 0.0, 0.0, 0.0, 0.0, 0.0, 0.0, 0.0, 0.0, 0.0, 0.0, 0.0, 0.0, 0.0, 0.0, 0.0, 0.0, 0.0, 0.0, 0.0, 0.0, 0.0, 0.0, 0.0, 0.0, 0.0, 0.0, 0.0, 0.0, 0.0, 0.0, 0.0, 0.0, 0.0, 0.0, 0.0, 0.0, 0.0, 0.0, 0.0, 0.0, 0.0, 0.0, 0.0, 0.0, 0.0, 0.0, 0.0, 0.0, 0.0, 0.0, 0.0, 0.0, 0.0, 0.0, 0.0, 0.0, 0.0, 0.0, 0.0, 0.0, 0.0, 0.0, 0.0, 0.0, 0.0, 0.0, 0.0, 0.0, 0.0, 0.0, 0.0, 0.0, 0.0, 0.0, 0.0, 0.0, 0.0, 0.0, 0.0, 0.0, 0.0, 0.0, 0.0, 0.0, 0.0, 0.0, 0.0, 0.0, 0.0, 0.0, 0.0, 0.0, 0.0, 0.0, 0.0, 0.0, 0.0, 0.0, 0.0, 0.0, 0.0, 0.0, 0.0, 0.0, 0.0, 0.0, 0.0, 0.0, 0.0, 0.0, 0.0, 0.0, 0.0, 0.0, 0.0, 0.0, 0.0, 0.0, 0.0, 0.0, 0.0, 0.0, 0.0, 0.0, 0.0, 0.0, 0.0, 0.0, 0.0, 0.0, 0.0, 0.0, 0.0, 0.0, 0.0, 0.0, 0.0, 0.0, 0.0, 0.0, 0.0, 0.0, 0.0, 0.0, 0.0, 0.0, 0.0, 0.0, 0.0, 0.0, 0.0, 0.0, 0.0, 0.0, 0.0, 0.0, 0.0, 0.0, 0.0, 0.0, 0.0, 0.0, 0.0, 0.0, 0.0, 0.0, 0.0, 0.0, 0.0, 0.0, 0.0, 0.0, 0.0, 0.0, 0.0, 0.0, 0.0, 0.0, 0.0, 0.0, 0.0, 0.0, 0.0, 0.0, 0.0, 0.0, 0.0, 0.0, 0.0, 0.0, 0.0, 0.0, 0.0, 0.0, 0.0, 0.0, 0.0, 0.0, 0.0, 0.0, 0.0, 0.0, 0.0, 0.0, 0.0, 0.0, 0.0, 0.0, 0.0, 0.0, 0.0, 0.0, 0.0, 0.0, 0.0, 0.0, 0.0, 0.0, 0.0, 0.0, 0.0, 0.0, 0.0, 0.0, 0.0, 0.0, 0.0, 0.0, 0.0, 0.0, 0.0, 0.0, 0.0, 0.0, 0.0, 0.0, 0.0, 0.0, 0.0, 0.0, 0.0, 0.0, 0.0, 0.0, 0.0, 0.0, 0.0, 0.0, 0.0, 0.0, 0.0, 0.0, 0.0, 0.0, 0.0, 0.0, 0.0, 0.0, 0.0, 0.0, 0.0, 0.0, 0.0, 0.0, 0.0, 0.0, 0.0, 0.0, 0.0, 0.0, 0.0, 0.0, 0.0, 0.0, 0.0, 0.0, 0.0, 0.0, 0.0, 0.0, 0.0, 0.0, 0.0, 0.0, 0.0, 0.0, 0.0, 0.0, 0.0, 0.0, 0.0, 0.0, 0.0, 0.0, 0.0, 0.0, 0.0, 0.0, 0.0, 0.0, 0.0, 0.0, 0.0, 0.0, 0.0, 0.0, 0.0, 0.0, 0.0, 0.0, 0.0, 0.0, 0.0, 0.0, 0.0, 0.0, 0.0, 0.0, 0.0, 0.0, 0.0, 0.0, 0.0, 0.0, 0.0, 0.0, 0.0, 0.0, 0.0, 0.0, 0.0, 0.0, 0.0, 0.0, 0.0, 0.0, 0.0, 0.0, 0.0, 0.0, 0.0, 0.0, 0.0, 0.0, 0.0, 0.0, 0.0, 0.0, 0.0, 0.0, 0.0, 0.0, 0.0, 0.0, 0.0, 0.0, 0.0, 0.0, 0.0, 0.0, 0.0, 0.0, 0.0, 0.0, 0.0, 0.0, 0.0, 0.0, 0.0, 0.0, 0.0, 0.0, 0.0, 0.0, 0.0, 0.0, 0.0, 0.0, 0.0, 0.0, 0.0, 0.0, 0.0, 0.0, 0.0, 0.0, 0.0, 0.0, 0.0, 0.0, 0.0, 0.0, 0.0, 0.0, 0.0, 0.0, 0.0, 0.0, 0.0, 0.0, 0.0, 0.0, 0.0, 0.0, 0.0, 0.0, 0.0, 0.0, 0.0, 0.0, 0.0, 0.0, 0.0, 0.0, 0.0, 0.0, 0.0, 0.0, 0.0, 0.0, 0.0, 0.0, 0.0, 0.0, 0.0, 0.0, 0.0, 0.0, 0.0, 0.0, 0.0, 0.0, 0.0, 0.0, 0.0, 0.0, 0.0, 0.0, 0.0, 0.0, 0.0, 0.0, 0.0, 0.0, 0.0, 0.0, 0.0, 0.0, 0.0, 0.0, 0.0, 0.0, 0.0, 0.0, 0.0, 0.0, 0.0, 0.0, 0.0, 0.0, 0.0, 0.0, 0.0, 0.0, 0.0, 0.0, 0.0, 0.0, 0.0, 0.0, 0.0, 0.0, 0.0, 0.0, 0.0, 0.0, 0.0, 0.0, 0.0, 0.0, 0.0, 0.0])
me_cube_012.materials.append(mat_inaccessible)
me_cube_012.materials.append(mat_accessible)
me_cube_012.use_remesh_preserve_volume = False
me_cube_012.use_remesh_preserve_attributes = False
me_cube_012.use_mirror_vertex_groups = False
me_cube_012.update()
me_cube_003 = bpy.data.meshes.new('Cube.003')
me_cube_003.from_pydata([(15.26, 55.13, 3.961), (-8.984, 41.14, 3.961), (-8.984, -58.77, 3.961), (-8.984, -58.77, 4.961), (-8.984, 41.14, 4.961), (15.26, 55.13, 4.961), (-15.27, 44.75, 3.961), (15.27, 62.38, 3.961), (-15.27, -62.38, 3.961), (15.27, 62.38, 4.961), (-15.27, 44.75, 4.961), (-15.27, -62.38, 4.961), (6.932, 48.56, -23.0), (12.77, 45.19, -23.0), (12.77, 43.99, -23.0), (6.932, 48.56, 7.0), (12.77, 43.99, 7.0), (12.77, 45.19, 7.0), (1.907, -29.69, -23.0), (0.8679, -29.09, -23.0), (7.749, -25.12, -23.0), (7.749, -26.32, -23.0), (0.8679, -22.35, -23.0), (1.907, -21.75, -23.0), (0.8679, -29.09, 7.0), (1.907, -29.69, 7.0), (7.749, -26.32, 7.0), (7.749, -25.12, 7.0), (1.907, -21.75, 7.0), (0.8679, -22.35, 7.0), (0.8679, -5.55, -23.0), (1.907, -4.95, -23.0), (1.907, -12.89, -23.0), (0.8679, -12.29, -23.0), (7.749, -8.322, -23.0), (7.749, -9.522, -23.0), (1.907, -4.95, 7.0), (0.8679, -5.55, 7.0), (0.8679, -12.29, 7.0), (1.907, -12.89, 7.0), (7.749, -9.522, 7.0), (7.749, -8.322, 7.0), (-7.729, -17.8, -23.0), (-7.729, -16.6, -23.0), (-0.8483, -20.58, -23.0), (-1.888, -21.18, -23.0), (-1.888, -13.23, -23.0), (-0.8483, -13.83, -23.0), (-7.729, -16.6, 15.0), (-7.729, -17.8, 15.0), (-1.888, -21.18, 15.0), (-0.8483, -20.58, 15.0), (-0.8483, -13.83, 15.0), (-1.888, -13.23, 15.0), (1.907, 11.97, -23.0), (0.8679, 11.37, -23.0), (7.749, 7.396, -23.0), (7.749, 8.596, -23.0), (0.8679, 4.623, -23.0), (1.907, 4.023, -23.0), (0.8679, 11.37, 7.0), (1.907, 11.97, 7.0), (7.749, 8.596, 7.0), (7.749, 7.396, 7.0), (1.907, 4.023, 7.0), (0.8679, 4.623, 7.0), (-7.729, 0.07781, -23.0), (-7.729, -1.122, -23.0), (-0.8483, 2.85, -23.0), (-1.888, 3.45, -23.0), (-1.888, -4.495, -23.0), (-0.8483, -3.895, -23.0), (-7.729, -1.122, 15.0), (-7.729, 0.07781, 15.0), (-1.888, 3.45, 15.0), (-0.8483, 2.85, 15.0), (-0.8483, -3.895, 15.0), (-1.888, -4.495, 15.0), (0.8679, 28.05, -23.0), (1.907, 28.65, -23.0), (1.907, 20.71, -23.0), (0.8679, 21.31, -23.0), (7.749, 25.28, -23.0), (7.749, 24.08, -23.0), (1.907, 28.65, 7.0), (0.8679, 28.05, 7.0), (0.8679, 21.31, 7.0), (1.907, 20.71, 7.0), (7.749, 24.08, 7.0), (7.749, 25.28, 7.0), (-7.729, 15.8, -23.0), (-7.729, 17.0, -23.0), (-0.8483, 13.02, -23.0), (-1.888, 12.42, -23.0), (-1.888, 20.37, -23.0), (-0.8483, 19.77, -23.0), (-7.729, 17.0, 15.0), (-7.729, 15.8, 15.0), (-1.888, 12.42, 15.0), (-0.8483, 13.02, 15.0), (-0.8483, 19.77, 15.0), (-1.888, 20.37, 15.0), (0.8679, 44.97, -23.0), (0.8679, 38.22, -23.0), (1.907, 37.62, -23.0), (0.8679, 44.97, 7.0), (1.907, 37.62, 7.0), (0.8679, 38.22, 7.0), (-7.729, 33.68, -23.0), (-7.729, 32.48, -23.0), (-0.8483, 36.45, -23.0), (-1.888, 37.05, -23.0), (-1.888, 29.11, -23.0), (-0.8483, 29.71, -23.0), (-7.729, 32.48, 15.0), (-7.729, 33.68, 15.0), (-1.888, 37.05, 15.0), (-0.8483, 36.45, 15.0), (-0.8483, 29.71, 15.0), (-1.888, 29.11, 15.0), (0.8679, -39.15, -23.0), (1.907, -38.55, -23.0), (1.907, -46.49, -23.0), (0.8679, -45.89, -23.0), (7.749, -41.92, -23.0), (7.749, -43.12, -23.0), (1.907, -38.55, 7.0), (0.8679, -39.15, 7.0), (0.8679, -45.89, 7.0), (1.907, -46.49, 7.0), (7.749, -43.12, 7.0), (7.749, -41.92, 7.0), (-7.729, -51.4, -23.0), (-7.729, -50.2, -23.0), (-0.8483, -54.18, -23.0), (-1.888, -54.78, -23.0), (-1.888, -46.83, -23.0), (-0.8483, -47.43, -23.0), (-7.729, -50.2, 15.0), (-7.729, -51.4, 15.0), (-1.888, -54.78, 15.0), (-0.8483, -54.18, 15.0), (-0.8483, -47.43, 15.0), (-1.888, -46.83, 15.0), (-7.729, -33.52, -23.0), (-7.729, -34.72, -23.0), (-0.8483, -30.75, -23.0), (-1.888, -30.15, -23.0), (-1.888, -38.09, -23.0), (-0.8483, -37.49, -23.0), (-7.729, -34.72, 15.0), (-7.729, -33.52, 15.0), (-1.888, -30.15, 15.0), (-0.8483, -30.75, 15.0), (-0.8483, -37.49, 15.0), (-1.888, -38.09, 15.0)], [], [(3, 2, 1, 4), (10, 6, 8, 11), (0, 5, 4, 1), (6, 10, 9, 7), (5, 9, 10, 4), (4, 10, 11, 3), (2, 8, 6, 1), (1, 6, 7, 0), (12, 102, 105, 15), (12, 15, 17, 13), (13, 17, 16, 14), (23, 28, 27, 20), (26, 27, 28, 29, 24, 25), (19, 24, 29, 22), (22, 29, 28, 23), (24, 19, 18, 25), (20, 27, 26, 21), (21, 26, 25, 18), (35, 40, 39, 32), (38, 39, 40, 41, 36, 37), (31, 36, 41, 34), (34, 41, 40, 35), (36, 31, 30, 37), (32, 39, 38, 33), (33, 38, 37, 30), (47, 52, 51, 44), (50, 51, 52, 53, 48, 49), (43, 48, 53, 46), (46, 53, 52, 47), (48, 43, 42, 49), (44, 51, 50, 45), (45, 50, 49, 42), (59, 56, 63, 64), (62, 61, 60, 65, 64, 63), (55, 58, 65, 60), (58, 59, 64, 65), (60, 61, 54, 55), (56, 57, 62, 63), (57, 54, 61, 62), (71, 68, 75, 76), (74, 73, 72, 77, 76, 75), (67, 70, 77, 72), (70, 71, 76, 77), (72, 73, 66, 67), (68, 69, 74, 75), (69, 66, 73, 74), (83, 88, 87, 80), (86, 87, 88, 89, 84, 85), (79, 84, 89, 82), (82, 89, 88, 83), (84, 79, 78, 85), (80, 87, 86, 81), (81, 86, 85, 78), (95, 100, 99, 92), (98, 99, 100, 101, 96, 97), (91, 96, 101, 94), (94, 101, 100, 95), (96, 91, 90, 97), (92, 99, 98, 93), (93, 98, 97, 90), (14, 16, 106, 104), (102, 103, 107, 105), (103, 104, 106, 107), (16, 17, 15, 105, 107, 106), (113, 110, 117, 118), (116, 115, 114, 119, 118, 117), (109, 112, 119, 114), (112, 113, 118, 119), (114, 115, 108, 109), (110, 111, 116, 117), (111, 108, 115, 116), (125, 130, 129, 122), (128, 129, 130, 131, 126, 127), (121, 126, 131, 124), (124, 131, 130, 125), (126, 121, 120, 127), (122, 129, 128, 123), (123, 128, 127, 120), (137, 142, 141, 134), (140, 141, 142, 143, 138, 139), (133, 138, 143, 136), (136, 143, 142, 137), (138, 133, 132, 139), (134, 141, 140, 135), (135, 140, 139, 132), (149, 146, 153, 154), (152, 151, 150, 155, 154, 153), (145, 148, 155, 150), (148, 149, 154, 155), (150, 151, 144, 145), (146, 147, 152, 153), (147, 144, 151, 152)])
me_cube_003.materials.append(mat_inaccessible)
me_cube_003.use_remesh_preserve_volume = False
me_cube_003.use_remesh_preserve_attributes = False
me_cube_003.use_mirror_vertex_groups = False
me_cube_003.update()
me_cube_001 = bpy.data.meshes.new('Cube.001')
me_cube_001.from_pydata([(12.5, 55.46, 1.461), (-11.74, 41.47, 1.461), (-11.74, -58.44, 1.461), (-11.74, -58.44, 2.461), (-11.74, 41.47, 2.461), (12.5, 55.46, 2.461), (-18.02, 45.08, 1.461), (12.52, 62.71, 1.461), (-18.02, -62.05, 1.461), (12.52, 62.71, 2.461), (-18.02, 45.08, 2.461), (-18.02, -62.05, 2.461), (-26.05, -37.63, -25.5), (-27.08, -37.03, -25.5), (-20.2, -33.06, -25.5), (-20.2, -34.26, -25.5), (-27.08, -30.29, -25.5), (-26.05, -29.69, -25.5), (-27.08, -37.03, 5.5), (-26.05, -37.63, 5.5), (-20.2, -34.26, 5.5), (-20.2, -33.06, 5.5), (-26.05, -29.69, 5.5), (-27.08, -30.29, 5.5), (-27.08, -13.49, -25.5), (-26.05, -12.89, -25.5), (-26.05, -20.83, -25.5), (-27.08, -20.23, -25.5), (-20.2, -16.26, -25.5), (-20.2, -17.46, -25.5), (-26.05, -12.89, 5.5), (-27.08, -13.49, 5.5), (-27.08, -20.23, 5.5), (-26.05, -20.83, 5.5), (-20.2, -17.46, 5.5), (-20.2, -16.26, 5.5), (-35.68, -25.74, -25.5), (-35.68, -24.54, -25.5), (-28.8, -28.51, -25.5), (-29.84, -29.11, -25.5), (-29.84, -21.17, -25.5), (-28.8, -21.77, -25.5), (-35.68, -24.54, 17.5), (-35.68, -25.74, 17.5), (-29.84, -29.11, 17.5), (-28.8, -28.51, 17.5), (-28.8, -21.77, 17.5), (-29.84, -21.17, 17.5), (-26.05, 4.031, -25.5), (-27.08, 3.431, -25.5), (-20.2, -0.542, -25.5), (-20.2, 0.658, -25.5), (-27.08, -3.315, -25.5), (-26.05, -3.915, -25.5), (-27.08, 3.431, 5.5), (-26.05, 4.031, 5.5), (-20.2, 0.658, 5.5), (-20.2, -0.542, 5.5), (-26.05, -3.915, 5.5), (-27.08, -3.315, 5.5), (-35.68, -7.86, -25.5), (-35.68, -9.06, -25.5), (-28.8, -5.087, -25.5), (-29.84, -4.487, -25.5), (-29.84, -12.43, -25.5), (-28.8, -11.83, -25.5), (-35.68, -9.06, 17.5), (-35.68, -7.86, 17.5), (-29.84, -4.487, 17.5), (-28.8, -5.087, 17.5), (-28.8, -11.83, 17.5), (-29.84, -12.43, 17.5), (-27.08, 20.11, -25.5), (-26.05, 20.71, -25.5), (-26.05, 12.77, -25.5), (-27.08, 13.37, -25.5), (-20.2, 17.34, -25.5), (-20.2, 16.14, -25.5), (-26.05, 20.71, 5.5), (-27.08, 20.11, 5.5), (-27.08, 13.37, 5.5), (-26.05, 12.77, 5.5), (-20.2, 16.14, 5.5), (-20.2, 17.34, 5.5), (-35.68, 7.858, -25.5), (-35.68, 9.058, -25.5), (-28.8, 5.085, -25.5), (-29.84, 4.485, -25.5), (-29.84, 12.43, -25.5), (-28.8, 11.83, -25.5), (-35.68, 9.058, 17.5), (-35.68, 7.858, 17.5), (-29.84, 4.485, 17.5), (-28.8, 5.085, 17.5), (-28.8, 11.83, 17.5), (-29.84, 12.43, 17.5), (-35.68, 25.74, -25.5), (-35.68, 24.54, -25.5), (-28.8, 28.51, -25.5), (-29.84, 29.11, -25.5), (-29.84, 21.17, -25.5), (-28.8, 21.77, -25.5), (-35.68, 24.54, 17.5), (-35.68, 25.74, 17.5), (-29.84, 29.11, 17.5), (-28.8, 28.51, 17.5), (-28.8, 21.77, 17.5), (-29.84, 21.17, 17.5), (-27.08, -47.09, -25.5), (-26.05, -46.49, -25.5), (-26.05, -54.43, -25.5), (-27.08, -53.83, -25.5), (-20.2, -49.86, -25.5), (-20.2, -51.06, -25.5), (-26.05, -46.49, 5.5), (-27.08, -47.09, 5.5), (-27.08, -53.83, 5.5), (-26.05, -54.43, 5.5), (-20.2, -51.06, 5.5), (-20.2, -49.86, 5.5), (-35.68, -59.34, -25.5), (-35.68, -58.14, -25.5), (-28.8, -62.11, -25.5), (-29.84, -62.71, -25.5), (-29.84, -54.77, -25.5), (-28.8, -55.37, -25.5), (-35.68, -58.14, 17.5), (-35.68, -59.34, 17.5), (-29.84, -62.71, 17.5), (-28.8, -62.11, 17.5), (-28.8, -55.37, 17.5), (-29.84, -54.77, 17.5), (-35.68, -41.46, -25.5), (-35.68, -42.66, -25.5), (-28.8, -38.69, -25.5), (-29.84, -38.09, -25.5), (-29.84, -46.03, -25.5), (-28.8, -45.43, -25.5), (-35.68, -42.66, 17.5), (-35.68, -41.46, 17.5), (-29.84, -38.09, 17.5), (-28.8, -38.69, 17.5), (-28.8, -45.43, 17.5), (-29.84, -46.03, 17.5), (4.18, 48.89, -25.5), (10.02, 45.52, -25.5), (10.02, 44.32, -25.5), (4.18, 48.89, 8.5), (10.02, 44.32, 8.5), (10.02, 45.52, 8.5), (-0.8455, -29.36, -25.5), (-1.885, -28.76, -25.5), (4.996, -24.79, -25.5), (4.996, -25.99, -25.5), (-1.885, -22.02, -25.5), (-0.8455, -21.42, -25.5), (-1.885, -28.76, 8.5), (-0.8455, -29.36, 8.5), (4.996, -25.99, 8.5), (4.996, -24.79, 8.5), (-0.8455, -21.42, 8.5), (-1.885, -22.02, 8.5), (-0.8455, 12.3, -25.5), (-1.885, 11.7, -25.5), (4.996, 7.727, -25.5), (4.996, 8.927, -25.5), (-1.885, 4.954, -25.5), (-0.8455, 4.354, -25.5), (-1.885, 11.7, 8.5), (-0.8455, 12.3, 8.5), (4.996, 8.927, 8.5), (4.996, 7.727, 8.5), (-0.8455, 4.354, 8.5), (-1.885, 4.954, 8.5), (-1.885, 28.38, -25.5), (-0.8455, 28.98, -25.5), (-0.8455, 21.04, -25.5), (-1.885, 21.64, -25.5), (4.996, 25.61, -25.5), (4.996, 24.41, -25.5), (-0.8455, 28.98, 8.5), (-1.885, 28.38, 8.5), (-1.885, 21.64, 8.5), (-0.8455, 21.04, 8.5), (4.996, 24.41, 8.5), (4.996, 25.61, 8.5), (-10.48, 16.13, -25.5), (-10.48, 17.33, -25.5), (-3.601, 13.35, -25.5), (-4.64, 12.75, -25.5), (-4.64, 20.7, -25.5), (-3.601, 20.1, -25.5), (-10.48, 17.33, 16.5), (-10.48, 16.13, 16.5), (-4.64, 12.75, 16.5), (-3.601, 13.35, 16.5), (-3.601, 20.1, 16.5), (-4.64, 20.7, 16.5), (-1.885, 45.3, -25.5), (-1.885, 38.55, -25.5), (-0.8455, 37.95, -25.5), (-1.885, 45.3, 8.5), (-0.8455, 37.95, 8.5), (-1.885, 38.55, 8.5), (-10.48, 34.01, -25.5), (-10.48, 32.81, -25.5), (-3.601, 36.78, -25.5), (-4.64, 37.38, -25.5), (-4.64, 29.44, -25.5), (-3.601, 30.04, -25.5), (-10.48, 32.81, 16.5), (-10.48, 34.01, 16.5), (-4.64, 37.38, 16.5), (-3.601, 36.78, 16.5), (-3.601, 30.04, 16.5), (-4.64, 29.44, 16.5), (-1.885, -38.82, -25.5), (-0.8455, -38.22, -25.5), (-0.8455, -46.16, -25.5), (-1.885, -45.56, -25.5), (4.996, -41.59, -25.5), (4.996, -42.79, -25.5), (-0.8455, -38.22, 8.5), (-1.885, -38.82, 8.5), (-1.885, -45.56, 8.5), (-0.8455, -46.16, 8.5), (4.996, -42.79, 8.5), (4.996, -41.59, 8.5), (-10.48, -51.07, -25.5), (-10.48, -49.87, -25.5), (-3.601, -53.85, -25.5), (-4.64, -54.45, -25.5), (-4.64, -46.5, -25.5), (-3.601, -47.1, -25.5), (-10.48, -49.87, 16.5), (-10.48, -51.07, 16.5), (-4.64, -54.45, 16.5), (-3.601, -53.85, 16.5), (-3.601, -47.1, 16.5), (-4.64, -46.5, 16.5), (-10.48, -33.19, -25.5), (-10.48, -34.39, -25.5), (-3.601, -30.42, -25.5), (-4.64, -29.82, -25.5), (-4.64, -37.76, -25.5), (-3.601, -37.16, -25.5), (-10.48, -34.39, 16.5), (-10.48, -33.19, 16.5), (-4.64, -29.82, 16.5), (-3.601, -30.42, 16.5), (-3.601, -37.16, 16.5), (-4.64, -37.76, 16.5), (-27.08, 36.91, -25.5), (-26.05, 37.51, -25.5), (-26.05, 29.57, -25.5), (-27.08, 30.17, -25.5), (-20.2, 34.14, -25.5), (-20.2, 32.94, -25.5), (-26.05, 37.51, 5.5), (-27.08, 36.91, 5.5), (-27.08, 30.17, 5.5), (-26.05, 29.57, 5.5), (-20.2, 32.94, 5.5), (-20.2, 34.14, 5.5), (-35.68, 42.54, -25.5), (-35.68, 41.34, -25.5), (-28.8, 45.31, -25.5), (-29.84, 45.91, -25.5), (-29.84, 37.97, -25.5), (-28.8, 38.57, -25.5), (-35.68, 41.34, 17.5), (-35.68, 42.54, 17.5), (-29.84, 45.91, 17.5), (-28.8, 45.31, 17.5), (-28.8, 38.57, 17.5), (-29.84, 37.97, 17.5)], [], [(3, 2, 1, 4), (4, 1, 0, 5), (9, 7, 6, 10), (10, 6, 8, 11), (5, 9, 10, 4), (4, 10, 11, 3), (2, 8, 6, 1), (1, 6, 7, 0), (17, 22, 21, 14), (20, 21, 22, 23, 18, 19), (13, 18, 23, 16), (16, 23, 22, 17), (18, 13, 12, 19), (14, 21, 20, 15), (15, 20, 19, 12), (29, 34, 33, 26), (32, 33, 34, 35, 30, 31), (25, 30, 35, 28), (28, 35, 34, 29), (30, 25, 24, 31), (26, 33, 32, 27), (27, 32, 31, 24), (41, 46, 45, 38), (44, 45, 46, 47, 42, 43), (37, 42, 47, 40), (40, 47, 46, 41), (42, 37, 36, 43), (38, 45, 44, 39), (39, 44, 43, 36), (53, 50, 57, 58), (56, 55, 54, 59, 58, 57), (49, 52, 59, 54), (52, 53, 58, 59), (54, 55, 48, 49), (50, 51, 56, 57), (51, 48, 55, 56), (65, 62, 69, 70), (68, 67, 66, 71, 70, 69), (61, 64, 71, 66), (64, 65, 70, 71), (66, 67, 60, 61), (62, 63, 68, 69), (63, 60, 67, 68), (77, 82, 81, 74), (80, 81, 82, 83, 78, 79), (73, 78, 83, 76), (76, 83, 82, 77), (78, 73, 72, 79), (74, 81, 80, 75), (75, 80, 79, 72), (89, 94, 93, 86), (92, 93, 94, 95, 90, 91), (85, 90, 95, 88), (88, 95, 94, 89), (90, 85, 84, 91), (86, 93, 92, 87), (87, 92, 91, 84), (101, 98, 105, 106), (104, 103, 102, 107, 106, 105), (97, 100, 107, 102), (100, 101, 106, 107), (102, 103, 96, 97), (98, 99, 104, 105), (99, 96, 103, 104), (113, 118, 117, 110), (116, 117, 118, 119, 114, 115), (109, 114, 119, 112), (112, 119, 118, 113), (114, 109, 108, 115), (110, 117, 116, 111), (111, 116, 115, 108), (125, 130, 129, 122), (128, 129, 130, 131, 126, 127), (121, 126, 131, 124), (124, 131, 130, 125), (126, 121, 120, 127), (122, 129, 128, 123), (123, 128, 127, 120), (137, 134, 141, 142), (140, 139, 138, 143, 142, 141), (133, 136, 143, 138), (136, 137, 142, 143), (138, 139, 132, 133), (134, 135, 140, 141), (135, 132, 139, 140), (144, 198, 201, 147), (144, 147, 149, 145), (145, 149, 148, 146), (155, 160, 159, 152), (158, 159, 160, 161, 156, 157), (151, 156, 161, 154), (154, 161, 160, 155), (156, 151, 150, 157), (152, 159, 158, 153), (153, 158, 157, 150), (167, 164, 171, 172), (170, 169, 168, 173, 172, 171), (163, 166, 173, 168), (166, 167, 172, 173), (168, 169, 162, 163), (164, 165, 170, 171), (165, 162, 169, 170), (179, 184, 183, 176), (182, 183, 184, 185, 180, 181), (175, 180, 185, 178), (178, 185, 184, 179), (180, 175, 174, 181), (176, 183, 182, 177), (177, 182, 181, 174), (191, 196, 195, 188), (194, 195, 196, 197, 192, 193), (187, 192, 197, 190), (190, 197, 196, 191), (192, 187, 186, 193), (188, 195, 194, 189), (189, 194, 193, 186), (146, 148, 202, 200), (198, 199, 203, 201), (199, 200, 202, 203), (148, 149, 147, 201, 203, 202), (209, 206, 213, 214), (212, 211, 210, 215, 214, 213), (205, 208, 215, 210), (208, 209, 214, 215), (210, 211, 204, 205), (206, 207, 212, 213), (207, 204, 211, 212), (221, 226, 225, 218), (224, 225, 226, 227, 222, 223), (217, 222, 227, 220), (220, 227, 226, 221), (222, 217, 216, 223), (218, 225, 224, 219), (219, 224, 223, 216), (233, 238, 237, 230), (236, 237, 238, 239, 234, 235), (229, 234, 239, 232), (232, 239, 238, 233), (234, 229, 228, 235), (230, 237, 236, 231), (231, 236, 235, 228), (245, 242, 249, 250), (248, 247, 246, 251, 250, 249), (241, 244, 251, 246), (244, 245, 250, 251), (246, 247, 240, 241), (242, 243, 248, 249), (243, 240, 247, 248), (257, 262, 261, 254), (260, 261, 262, 263, 258, 259), (253, 258, 263, 256), (256, 263, 262, 257), (258, 253, 252, 259), (254, 261, 260, 255), (255, 260, 259, 252), (269, 266, 273, 274), (272, 271, 270, 275, 274, 273), (265, 268, 275, 270), (268, 269, 274, 275), (270, 271, 264, 265), (266, 267, 272, 273), (267, 264, 271, 272)])
me_cube_001.materials.append(mat_inaccessible)
me_cube_001.use_remesh_preserve_volume = False
me_cube_001.use_remesh_preserve_attributes = False
me_cube_001.use_mirror_vertex_groups = False
me_cube_001.update()
me_cube_003_1 = bpy.data.meshes.new('Cube.003')
me_cube_003_1.from_pydata([], [], [])
me_cube_003_1.materials.append(None)
me_cube_003_1.materials.append(None)
me_cube_003_1.update()
me_cube_011 = bpy.data.meshes.new('Cube.011')
me_cube_011.from_pydata([(-25.27, 55.39, 5.961), (10.69, -55.37, 5.961), (24.68, -31.13, 5.961), (24.68, -31.13, 6.961), (10.69, -55.37, 6.961), (-25.27, 55.39, 6.961), (-21.63, 61.66, 5.961), (31.94, -31.12, 5.961), (14.3, -61.66, 5.961), (-21.63, 61.66, 6.961), (14.3, -61.66, 6.961), (31.94, -31.12, 6.961), (14.61, -45.52, -21.0), (7.868, -45.52, -21.0), (7.268, -44.48, -21.0), (14.61, -45.52, 5.0), (7.268, -44.48, 5.0), (7.868, -45.52, 5.0), (-20.16, 24.76, -21.0), (-18.96, 24.76, -21.0), (-22.94, 17.88, -21.0), (-23.54, 18.92, -21.0), (-15.59, 18.92, -21.0), (-16.19, 17.88, -21.0), (-18.96, 24.76, 5.0), (-20.16, 24.76, 5.0), (-23.54, 18.92, 5.0), (-22.94, 17.88, 5.0), (-16.19, 17.88, 5.0), (-15.59, 18.92, 5.0), (-7.191, 4.372, -21.0), (-7.791, 3.333, -21.0), (-11.76, 10.21, -21.0), (-10.56, 10.21, -21.0), (-14.54, 3.333, -21.0), (-15.14, 4.372, -21.0), (-7.791, 3.333, 5.0), (-7.191, 4.372, 5.0), (-10.56, 10.21, 5.0), (-11.76, 10.21, 5.0), (-15.14, 4.372, 5.0), (-14.54, 3.333, 5.0), (-5.873, 19.28, -21.0), (-5.273, 18.24, -21.0), (-13.22, 18.24, -21.0), (-12.62, 19.28, -21.0), (-8.646, 12.4, -21.0), (-9.846, 12.4, -21.0), (-5.273, 18.24, 13.0), (-5.873, 19.28, 13.0), (-12.62, 19.28, 13.0), (-13.22, 18.24, 13.0), (-9.846, 12.4, 13.0), (-8.646, 12.4, 13.0), (0.6682, -11.32, -21.0), (1.268, -10.28, -21.0), (-6.677, -10.28, -21.0), (-6.077, -11.32, -21.0), (-2.104, -4.437, -21.0), (-3.304, -4.437, -21.0), (1.268, -10.28, 5.0), (0.6682, -11.32, 5.0), (-6.077, -11.32, 5.0), (-6.677, -10.28, 5.0), (-3.304, -4.437, 5.0), (-2.104, -4.437, 5.0), (3.068, 3.797, -21.0), (2.468, 4.836, -21.0), (-1.504, -2.044, -21.0), (-0.3045, -2.044, -21.0), (-4.277, 4.836, -21.0), (-4.877, 3.797, -21.0), (2.468, 4.836, 13.0), (3.068, 3.797, 13.0), (-0.3045, -2.044, 13.0), (-1.504, -2.044, 13.0), (-4.877, 3.797, 13.0), (-4.277, 4.836, 13.0), (9.609, -24.73, -21.0), (9.009, -25.77, -21.0), (5.037, -18.88, -21.0), (6.237, -18.88, -21.0), (2.264, -25.77, -21.0), (1.664, -24.73, -21.0), (9.009, -25.77, 5.0), (9.609, -24.73, 5.0), (6.237, -18.88, 5.0), (5.037, -18.88, 5.0), (1.664, -24.73, 5.0), (2.264, -25.77, 5.0), (10.93, -9.815, -21.0), (11.53, -10.85, -21.0), (3.582, -10.85, -21.0), (4.182, -9.815, -21.0), (8.154, -16.7, -21.0), (6.954, -16.7, -21.0), (11.53, -10.85, 13.0), (10.93, -9.815, 13.0), (4.182, -9.815, 13.0), (3.582, -10.85, 13.0), (6.954, -16.7, 13.0), (8.154, -16.7, 13.0), (18.07, -39.38, -21.0), (14.7, -33.54, -21.0), (13.5, -33.54, -21.0), (18.07, -39.38, 5.0), (13.5, -33.54, 5.0), (14.7, -33.54, 5.0), (19.87, -25.3, -21.0), (19.27, -24.26, -21.0), (15.3, -31.14, -21.0), (16.5, -31.14, -21.0), (12.52, -24.26, -21.0), (11.92, -25.3, -21.0), (19.27, -24.26, 13.0), (19.87, -25.3, 13.0), (16.5, -31.14, 13.0), (15.3, -31.14, 13.0), (11.92, -25.3, 13.0), (12.52, -24.26, 13.0), (-23.99, 33.47, -21.0), (-24.59, 32.43, -21.0), (-28.56, 39.31, -21.0), (-27.36, 39.31, -21.0), (-31.34, 32.43, -21.0), (-31.94, 33.47, -21.0), (-24.59, 32.43, 5.0), (-23.99, 33.47, 5.0), (-27.36, 39.31, 5.0), (-28.56, 39.31, 5.0), (-31.94, 33.47, 5.0), (-31.34, 32.43, 5.0), (-22.67, 48.38, -21.0), (-22.07, 47.34, -21.0), (-30.02, 47.34, -21.0), (-29.42, 48.38, -21.0), (-25.45, 41.5, -21.0), (-26.65, 41.5, -21.0), (-22.07, 47.34, 13.0), (-22.67, 48.38, 13.0), (-29.42, 48.38, 13.0), (-30.02, 47.34, 13.0), (-26.65, 41.5, 13.0), (-25.45, 41.5, 13.0), (-13.73, 32.9, -21.0), (-14.33, 33.93, -21.0), (-18.3, 27.05, -21.0), (-17.1, 27.05, -21.0), (-21.08, 33.93, -21.0), (-21.68, 32.9, -21.0), (-14.33, 33.93, 13.0), (-13.73, 32.9, 13.0), (-17.1, 27.05, 13.0), (-18.3, 27.05, 13.0), (-21.68, 32.9, 13.0), (-21.08, 33.93, 13.0)], [], [(5, 0, 2, 3), (3, 11, 9, 5), (11, 7, 6, 9), (3, 2, 1, 4), (10, 8, 7, 11), (4, 10, 11, 3), (0, 6, 7, 2), (2, 7, 8, 1), (12, 15, 17, 13), (13, 17, 16, 14), (16, 17, 15, 105, 107, 106), (23, 28, 27, 20), (26, 27, 28, 29, 24, 25), (19, 24, 29, 22), (22, 29, 28, 23), (24, 19, 18, 25), (20, 27, 26, 21), (21, 26, 25, 18), (35, 40, 39, 32), (38, 39, 40, 41, 36, 37), (31, 36, 41, 34), (34, 41, 40, 35), (36, 31, 30, 37), (32, 39, 38, 33), (33, 38, 37, 30), (47, 52, 51, 44), (50, 51, 52, 53, 48, 49), (43, 48, 53, 46), (46, 53, 52, 47), (48, 43, 42, 49), (44, 51, 50, 45), (45, 50, 49, 42), (59, 56, 63, 64), (62, 61, 60, 65, 64, 63), (55, 58, 65, 60), (58, 59, 64, 65), (60, 61, 54, 55), (56, 57, 62, 63), (57, 54, 61, 62), (71, 68, 75, 76), (74, 73, 72, 77, 76, 75), (67, 70, 77, 72), (70, 71, 76, 77), (72, 73, 66, 67), (68, 69, 74, 75), (69, 66, 73, 74), (83, 88, 87, 80), (86, 87, 88, 89, 84, 85), (79, 84, 89, 82), (82, 89, 88, 83), (84, 79, 78, 85), (80, 87, 86, 81), (81, 86, 85, 78), (95, 100, 99, 92), (98, 99, 100, 101, 96, 97), (91, 96, 101, 94), (94, 101, 100, 95), (96, 91, 90, 97), (92, 99, 98, 93), (93, 98, 97, 90), (102, 103, 107, 105), (103, 104, 106, 107), (12, 102, 105, 15), (113, 110, 117, 118), (116, 115, 114, 119, 118, 117), (109, 112, 119, 114), (112, 113, 118, 119), (114, 115, 108, 109), (110, 111, 116, 117), (111, 108, 115, 116), (125, 130, 129, 122), (128, 129, 130, 131, 126, 127), (121, 126, 131, 124), (124, 131, 130, 125), (126, 121, 120, 127), (122, 129, 128, 123), (123, 128, 127, 120), (137, 142, 141, 134), (140, 141, 142, 143, 138, 139), (133, 138, 143, 136), (136, 143, 142, 137), (138, 133, 132, 139), (134, 141, 140, 135), (135, 140, 139, 132), (149, 146, 153, 154), (152, 151, 150, 155, 154, 153), (145, 148, 155, 150), (148, 149, 154, 155), (150, 151, 144, 145), (146, 147, 152, 153), (147, 144, 151, 152), (14, 16, 106, 104)])
me_cube_011.materials.append(mat_inaccessible)
me_cube_011.use_remesh_preserve_volume = False
me_cube_011.use_remesh_preserve_attributes = False
me_cube_011.use_mirror_vertex_groups = False
me_cube_011.update()

# ---- objects
ob_spawn_002 = bpy.data.objects.new('spawn.002', None)
ob_spawn_001 = bpy.data.objects.new('spawn.001', None)
ob_spawn = bpy.data.objects.new('spawn', None)
ob_turret_001 = bpy.data.objects.new('turret.001', None)
ob_turret = bpy.data.objects.new('turret', None)
ob_cube_003_proxy_001 = bpy.data.objects.new('Cube.003_proxy.001', me_cube_012)
ob_cube_003 = bpy.data.objects.new('Cube.003', me_cube_003)
ob_cube_001 = bpy.data.objects.new('Cube.001', me_cube_001)
ob_sun_001 = bpy.data.objects.new('sun.001', light_sun_002)
ob_sun = bpy.data.objects.new('sun', light_sun_001)
ob_skydecal = bpy.data.objects.new('skydecal', None)
ob_cloud = bpy.data.objects.new('cloud', light_area)
ob_core = bpy.data.objects.new('core', None)
ob_core_module_000 = bpy.data.objects.new('core_module.000', None)
ob_core_module_001 = bpy.data.objects.new('core_module.001', None)
ob_core_module_002 = bpy.data.objects.new('core_module.002', None)
ob_cube_000_proxy = bpy.data.objects.new('Cube.000_proxy', me_cube_003_1)
ob_battery_002 = bpy.data.objects.new('battery.002', None)
ob_flag = bpy.data.objects.new('flag', None)
ob_flag_001 = bpy.data.objects.new('flag.001', None)
ob_battery = bpy.data.objects.new('battery', None)
ob_battery_001 = bpy.data.objects.new('battery.001', None)
ob_cube_005 = bpy.data.objects.new('Cube.005', me_cube_011)
ob_playerspawn_002 = bpy.data.objects.new('playerspawn.002', None)
ob_map_view = bpy.data.objects.new('map_view', cam_camera)
ob_ai_player = bpy.data.objects.new('ai_player', None)
ob_playerspawn_001 = bpy.data.objects.new('playerspawn.001', None)

# ---- transforms, parenting, visibility, modifiers, constraints
ob_spawn_002.location = (3.576e-07, 0.0, 6.519)
ob_spawn_002.rotation_euler = (-0.0, -1.571, 0.0)
ob_spawn_002.empty_display_type = 'ARROWS'
ob_spawn_002.empty_image_offset = (0.0, 0.0)
ob_spawn_002.lineart.crease_threshold = 0.0
ob_spawn_001.location = (34.71, -19.94, 9.895)
ob_spawn_001.rotation_euler = (-0.5236, -1.571, 0.0)
ob_spawn_001.empty_display_type = 'ARROWS'
ob_spawn_001.empty_image_offset = (0.0, 0.0)
ob_spawn_001.lineart.crease_threshold = 0.0
ob_spawn.location = (-11.88, 6.877, -5.0)
ob_spawn.rotation_euler = (-3.665, -1.571, 0.0)
ob_spawn.empty_display_type = 'ARROWS'
ob_spawn.empty_image_offset = (0.0, 0.0)
ob_spawn.lineart.crease_threshold = 0.0
ob_turret_001.location = (-33.87, -19.56, 9.895)
ob_turret_001.rotation_euler = (0.5236, -1.571, 0.0)
ob_turret_001.empty_display_type = 'ARROWS'
ob_turret_001.empty_image_offset = (0.0, 0.0)
ob_turret_001.lineart.crease_threshold = 0.0
ob_turret.location = (18.65, 11.46, 9.895)
ob_turret.rotation_euler = (-2.618, -1.571, 0.0)
ob_turret.empty_display_type = 'ARROWS'
ob_turret.empty_image_offset = (0.0, 0.0)
ob_turret.lineart.crease_threshold = 0.0
ob_cube_003_proxy_001.location = (-0.01639, 9.052, 7.763)
ob_cube_003_proxy_001.rotation_euler = (0.0, 0.0, -4.712)
ob_cube_003_proxy_001.lineart.crease_threshold = 0.0
ob_cube_003.location = (-8.817, -36.02, 34.34)
ob_cube_003.rotation_euler = (0.0, 0.0, -4.712)
ob_cube_003.lineart.crease_threshold = 0.0
ob_cube_001.location = (-24.56, 23.98, 36.84)
ob_cube_001.rotation_euler = (0.0, -0.0, -0.5236)
ob_cube_001.lineart.crease_threshold = 0.0
ob_sun_001.location = (-25.08, -5.441, 62.21)
ob_sun_001.rotation_euler = (-1.042, 2.739, -1.201)
ob_sun_001.scale = (0.9, 0.9, 0.9)
ob_sun_001.lineart.crease_threshold = 0.0
ob_sun.location = (-22.53, -1.311, 63.17)
ob_sun.rotation_euler = (-0.431, 0.2687, -5.489)
ob_sun.scale = (0.9, 0.9, 0.9)
ob_sun.lineart.crease_threshold = 0.0
ob_skydecal.location = (-22.28, -0.4491, 62.98)
ob_skydecal.rotation_euler = (4.493, -0.7495, -4.198)
ob_skydecal.empty_display_type = 'ARROWS'
ob_skydecal.empty_display_size = 0.9
ob_skydecal.empty_image_offset = (0.0, 0.0)
ob_skydecal.lineart.crease_threshold = 0.0
ob_cloud.location = (0.0, 0.0, 56.0)
ob_cloud.lineart.crease_threshold = 0.0
ob_core.location = (-0.01387, 44.04, 12.96)
ob_core.rotation_euler = (1.571, -7.55e-08, -1.571)
ob_core.empty_display_type = 'ARROWS'
ob_core.empty_image_offset = (0.0, 0.0)
ob_core.lineart.crease_threshold = 0.0
ob_core_module_000.location = (-0.04171, 43.22, 11.5)
ob_core_module_000.rotation_euler = (-3.142, 0.4619, 1.571)
ob_core_module_000.empty_display_type = 'ARROWS'
ob_core_module_000.empty_image_offset = (0.0, 0.0)
ob_core_module_000.lineart.crease_threshold = 0.0
ob_core_module_001.location = (-1.267, 43.22, 13.72)
ob_core_module_001.rotation_euler = (-4.235, 3.366, -1.164)
ob_core_module_001.empty_display_type = 'ARROWS'
ob_core_module_001.empty_image_offset = (0.0, 0.0)
ob_core_module_001.lineart.crease_threshold = 0.0
ob_core_module_002.location = (1.267, 43.22, 13.67)
ob_core_module_002.rotation_euler = (-2.048, 3.366, -1.978)
ob_core_module_002.empty_display_type = 'ARROWS'
ob_core_module_002.empty_image_offset = (0.0, 0.0)
ob_core_module_002.lineart.crease_threshold = 0.0
ob_cube_000_proxy.location = (-0.01387, 44.29, 12.96)
ob_cube_000_proxy.rotation_euler = (1.571, -1.571, 0.0)
ob_cube_000_proxy.lineart.crease_threshold = 0.0
ob_battery_002.location = (3.576e-07, 0.0, 9.993)
ob_battery_002.rotation_euler = (0.0, -0.0, -2.094)
ob_battery_002.empty_display_type = 'SPHERE'
ob_battery_002.empty_display_size = 0.35
ob_battery_002.empty_image_offset = (0.0, 0.0)
ob_battery_002.lineart.crease_threshold = 0.0
_c = ob_battery_002.constraints.new('ACTION'); _c.name = 'Action'
_c.target = ob_spawn_002
_c.mix_mode = 'AFTER_FULL'
ob_flag.location = (-0.001888, -21.65, 9.895)
ob_flag.rotation_euler = (4.712, -1.571, 0.0)
ob_flag.empty_display_type = 'ARROWS'
ob_flag.empty_display_size = 0.9
ob_flag.empty_image_offset = (0.0, 0.0)
ob_flag.lineart.crease_threshold = 0.0
ob_flag_001.location = (-0.002672, 39.8, 9.895)
ob_flag_001.rotation_euler = (1.571, -1.571, 0.0)
ob_flag_001.empty_display_type = 'ARROWS'
ob_flag_001.empty_display_size = 0.9
ob_flag_001.empty_image_offset = (0.0, 0.0)
ob_flag_001.lineart.crease_threshold = 0.0
ob_battery.location = (34.71, -19.94, 12.99)
ob_battery.rotation_euler = (0.0, -0.0, -2.094)
ob_battery.empty_display_type = 'SPHERE'
ob_battery.empty_display_size = 0.35
ob_battery.empty_image_offset = (0.0, 0.0)
ob_battery.lineart.crease_threshold = 0.0
_c = ob_battery.constraints.new('ACTION'); _c.name = 'Action'
_c.target = ob_spawn_001
_c.mix_mode = 'AFTER_FULL'
ob_battery_001.location = (-11.88, 6.877, -2.507)
ob_battery_001.rotation_euler = (0.0, -0.0, -2.094)
ob_battery_001.empty_display_type = 'SPHERE'
ob_battery_001.empty_display_size = 0.35
ob_battery_001.empty_image_offset = (0.0, 0.0)
ob_battery_001.lineart.crease_threshold = 0.0
_c = ob_battery_001.constraints.new('ACTION'); _c.name = 'Action'
_c.target = ob_spawn
_c.mix_mode = 'AFTER_FULL'
ob_cube_005.location = (39.26, 10.37, 32.34)
ob_cube_005.lineart.crease_threshold = 0.0
ob_playerspawn_002.location = (-0.002672, 22.8, -0.0136)
ob_playerspawn_002.rotation_euler = (1.571, -1.571, 0.0)
ob_playerspawn_002.empty_display_type = 'ARROWS'
ob_playerspawn_002.empty_display_size = 0.9
ob_playerspawn_002.empty_image_offset = (0.0, 0.0)
ob_playerspawn_002.lineart.crease_threshold = 0.0
ob_map_view.location = (0.0, -5.293, 55.41)
ob_map_view.rotation_euler = (0.1745, -0.0, 0.0)
ob_map_view.scale = (0.9, 0.9, 0.9)
ob_map_view.lineart.crease_threshold = 0.0
ob_ai_player.location = (-15.36, 3.938, 71.69)
ob_ai_player.empty_display_size = 0.9
ob_ai_player.empty_image_offset = (0.0, 0.0)
ob_ai_player.lineart.crease_threshold = 0.0
ob_playerspawn_001.location = (-0.001888, -17.15, -0.002622)
ob_playerspawn_001.rotation_euler = (4.712, -1.571, 0.0)
ob_playerspawn_001.empty_display_type = 'ARROWS'
ob_playerspawn_001.empty_display_size = 0.9
ob_playerspawn_001.empty_image_offset = (0.0, 0.0)
ob_playerspawn_001.lineart.crease_threshold = 0.0

# ---- collection membership
col_collection_1.objects.link(ob_spawn_002)
col_collection_1.objects.link(ob_spawn_001)
col_collection_1.objects.link(ob_spawn)
col_collection_1.objects.link(ob_turret_001)
col_collection_1.objects.link(ob_turret)
col_collection_1.objects.link(ob_cube_003_proxy_001)
col_collection_1.objects.link(ob_cube_003)
col_collection_1.objects.link(ob_cube_001)
col_collection_1.objects.link(ob_sun_001)
col_collection_1.objects.link(ob_sun)
col_collection_1.objects.link(ob_skydecal)
col_collection_1.objects.link(ob_cloud)
col_collection_1.objects.link(ob_core)
col_collection_1.objects.link(ob_core_module_000)
col_collection_1.objects.link(ob_core_module_001)
col_collection_1.objects.link(ob_core_module_002)
col_collection_1.objects.link(ob_cube_000_proxy)
col_collection_10.objects.link(ob_battery_002)
col_collection_10.objects.link(ob_flag)
col_collection_10.objects.link(ob_flag_001)
col_collection_10.objects.link(ob_battery)
col_collection_10.objects.link(ob_battery_001)
col_collection_10.objects.link(ob_cube_005)
col_collection_10.objects.link(ob_playerspawn_002)
col_collection_10.objects.link(ob_map_view)
col_collection_10.objects.link(ob_ai_player)
col_collection_10.objects.link(ob_playerspawn_001)

# ---- scene / render settings (as saved in the file)
scene.camera = ob_map_view
scene.frame_start = 1; scene.frame_end = 250; scene.frame_set(200)
scene.render.engine = 'BLENDER_EEVEE_NEXT'
scene.render.resolution_percentage = 50
scene.render.dither_intensity = 0.0
scene.cycles.use_denoising = False
scene.cycles.samples = 10
scene.cycles.sampling_pattern = 'TABULATED_SOBOL'
scene.cycles.light_sampling_threshold = 0.0
scene.cycles.use_adaptive_sampling = False
scene.cycles.use_light_tree = False
scene.cycles.blur_glossy = 0.0
scene.cycles.pixel_filter_type = 'GAUSSIAN'
scene.cycles.sample_clamp_indirect = 0.0
scene.view_settings.view_transform = 'Standard'
bpy.context.view_layer.update()
